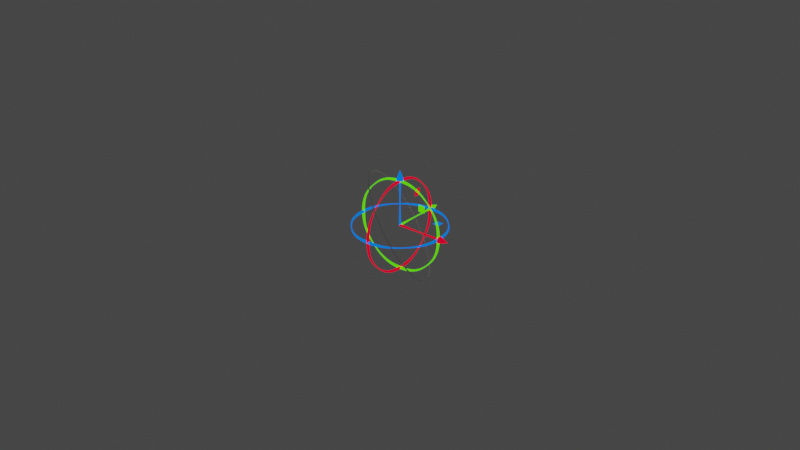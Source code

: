 # Source: TranslateRotate.blend  (saved by Blender 3.0.42; exported with 4.5.12 LTS)
import bpy
from mathutils import Matrix  # noqa: F401  (used for matrix-valued properties, if any)

bpy.ops.wm.read_factory_settings(use_empty=True)
scene = bpy.context.scene
scene.name = 'Scene'

# ---- collections
col_collection = bpy.data.collections.new('Collection'); scene.collection.children.link(col_collection)

# ---- materials (node trees are filled in below, after node groups)
mat_yaxis = bpy.data.materials.new('YAxis')
mat_yaxis.use_transparent_shadow = False
mat_zaxis = bpy.data.materials.new('ZAxis')
mat_zaxis.use_transparent_shadow = False
mat_xaxis = bpy.data.materials.new('XAxis')
mat_xaxis.use_transparent_shadow = False
mat_xaxis_003 = bpy.data.materials.new('XAxis.003')
mat_xaxis_003.use_transparent_shadow = False
mat_yaxis_001 = bpy.data.materials.new('YAxis.001')
mat_yaxis_001.use_transparent_shadow = False

# ---- material node trees
mat_yaxis.use_nodes = True; mat_yaxis.node_tree.nodes.clear()
_N = mat_yaxis.node_tree.nodes; _L = mat_yaxis.node_tree.links
n0 = _N.new('ShaderNodeBsdfPrincipled'); n0.name = 'Principled BSDF'; n0.location = (10, 300)
n0.distribution = 'GGX'
n0.subsurface_method = 'BURLEY'
n0.inputs[0].default_value = (0.0, 0.0, 0.0, 1.0)
n0.inputs[3].default_value = 1.45
n0.inputs[9].default_value = (0.0, 0.2, 0.1)
n0.inputs[13].default_value = 0.0
n0.inputs[27].default_value = (0.1046, 1.0, 0.0, 1.0)
n0.inputs[28].default_value = 1.0
n1 = _N.new('ShaderNodeOutputMaterial'); n1.name = 'Material Output'; n1.location = (300, 300)
_L.new(n0.outputs[0], n1.inputs[0])
n1.is_active_output = True
mat_zaxis.use_nodes = True; mat_zaxis.node_tree.nodes.clear()
_N = mat_zaxis.node_tree.nodes; _L = mat_zaxis.node_tree.links
n0 = _N.new('ShaderNodeBsdfPrincipled'); n0.name = 'Principled BSDF'; n0.location = (10, 300)
n0.distribution = 'GGX'
n0.subsurface_method = 'BURLEY'
n0.inputs[0].default_value = (0.0, 0.0, 0.0, 1.0)
n0.inputs[3].default_value = 1.45
n0.inputs[9].default_value = (0.0, 0.2, 0.1)
n0.inputs[13].default_value = 0.0
n0.inputs[27].default_value = (0.0, 0.1714, 1.0, 1.0)
n0.inputs[28].default_value = 1.0
n1 = _N.new('ShaderNodeOutputMaterial'); n1.name = 'Material Output'; n1.location = (300, 300)
_L.new(n0.outputs[0], n1.inputs[0])
n1.is_active_output = True
mat_xaxis.use_nodes = True; mat_xaxis.node_tree.nodes.clear()
_N = mat_xaxis.node_tree.nodes; _L = mat_xaxis.node_tree.links
n0 = _N.new('ShaderNodeBsdfPrincipled'); n0.name = 'Principled BSDF'; n0.location = (10, 300)
n0.distribution = 'GGX'
n0.subsurface_method = 'BURLEY'
n0.inputs[0].default_value = (0.0, 0.0, 0.0, 1.0)
n0.inputs[3].default_value = 1.45
n0.inputs[9].default_value = (0.0, 0.2, 0.1)
n0.inputs[13].default_value = 0.0
n0.inputs[27].default_value = (1.0, 0.0, 0.02416, 1.0)
n0.inputs[28].default_value = 1.0
n1 = _N.new('ShaderNodeOutputMaterial'); n1.name = 'Material Output'; n1.location = (300, 300)
_L.new(n0.outputs[0], n1.inputs[0])
n1.is_active_output = True
mat_xaxis_003.use_nodes = True; mat_xaxis_003.node_tree.nodes.clear()
_N = mat_xaxis_003.node_tree.nodes; _L = mat_xaxis_003.node_tree.links
n0 = _N.new('ShaderNodeBsdfPrincipled'); n0.name = 'Principled BSDF'; n0.location = (10, 300)
n0.distribution = 'GGX'
n0.subsurface_method = 'BURLEY'
n0.inputs[0].default_value = (0.0, 0.0, 0.0, 1.0)
n0.inputs[3].default_value = 1.45
n0.inputs[9].default_value = (0.0, 0.2, 0.1)
n0.inputs[13].default_value = 0.0
n0.inputs[27].default_value = (1.0, 0.0, 0.02416, 1.0)
n0.inputs[28].default_value = 1.0
n1 = _N.new('ShaderNodeOutputMaterial'); n1.name = 'Material Output'; n1.location = (300, 300)
_L.new(n0.outputs[0], n1.inputs[0])
n1.is_active_output = True
mat_yaxis_001.use_nodes = True; mat_yaxis_001.node_tree.nodes.clear()
_N = mat_yaxis_001.node_tree.nodes; _L = mat_yaxis_001.node_tree.links
n0 = _N.new('ShaderNodeBsdfPrincipled'); n0.name = 'Principled BSDF'; n0.location = (10, 300)
n0.distribution = 'GGX'
n0.subsurface_method = 'BURLEY'
n0.inputs[0].default_value = (0.0, 0.0, 0.0, 1.0)
n0.inputs[3].default_value = 1.45
n0.inputs[9].default_value = (0.0, 0.2, 0.1)
n0.inputs[13].default_value = 0.0
n0.inputs[27].default_value = (0.1046, 1.0, 0.0, 1.0)
n0.inputs[28].default_value = 1.0
n1 = _N.new('ShaderNodeOutputMaterial'); n1.name = 'Material Output'; n1.location = (300, 300)
_L.new(n0.outputs[0], n1.inputs[0])
n1.is_active_output = True

# ---- world
world_world = bpy.data.worlds.new('World'); scene.world = world_world
world_world.use_nodes = True; world_world.node_tree.nodes.clear()
_N = world_world.node_tree.nodes; _L = world_world.node_tree.links
n0 = _N.new('ShaderNodeOutputWorld'); n0.name = 'World Output'; n0.location = (300, 300)
n1 = _N.new('ShaderNodeBackground'); n1.name = 'Background'; n1.location = (10, 300)
n1.inputs[0].default_value = (0.05088, 0.05088, 0.05088, 1.0)
_L.new(n1.outputs[0], n0.inputs[0])
n0.is_active_output = True
world_world.color = (0.05088, 0.05088, 0.05088)
world_world.use_sun_shadow = False
world_world.sun_shadow_jitter_overblur = 0.0

# ---- meshes
me_plane_003 = bpy.data.meshes.new('Plane.003')
me_plane_003.from_pydata([(0.311, 0.4005, -1.969e-08), (0.311, 0.3005, -1.095e-08), (0.411, 0.4005, -1.969e-08), (0.411, 0.3005, -1.095e-08)], [], [(0, 2, 3, 1)])
me_plane_003.polygons.foreach_set('material_index', [1])
_uv = me_plane_003.uv_layers.new(name='UVMap')
_uv.uv.foreach_set('vector', [0.0, 0.0, 0.0, 1.0, 1.0, 1.0, 1.0, 0.0])
me_plane_003.materials.append(mat_yaxis)
me_plane_003.materials.append(mat_zaxis)
me_plane_003.materials.append(mat_xaxis)
me_plane_003.use_remesh_fix_poles = True
me_plane_003.use_remesh_preserve_attributes = False
me_plane_003.update()
me_plane_001 = bpy.data.meshes.new('Plane.001')
me_plane_001.from_pydata([(-7.49e-05, -0.04989, 0.6569), (0.02493, -0.04319, 0.6569), (0.04323, -0.02489, 0.6569), (0.04993, 0.0001076, 0.6569), (0.04323, 0.02511, 0.6569), (0.02493, 0.04341, 0.6569), (-7.49e-05, 0.05011, 0.6569), (-0.02507, 0.04341, 0.6569), (-0.04338, 0.02511, 0.6569), (-0.05007, 0.0001076, 0.6569), (-0.04338, -0.02489, 0.6569), (-0.02507, -0.04319, 0.6569), (-7.49e-05, 0.0001076, 0.7969), (-7.489e-05, -0.01489, 0.0006517), (-7.489e-05, -0.01489, 0.6583), (0.007425, -0.01288, 0.0006517), (0.007425, -0.01288, 0.6583), (0.01292, -0.007392, 0.0006517), (0.01292, -0.007392, 0.6583), (0.01493, 0.0001076, 0.0006517), (0.01493, 0.0001076, 0.6583), (0.01292, 0.007608, 0.0006517), (0.01292, 0.007608, 0.6583), (0.007425, 0.0131, 0.0006517), (0.007425, 0.0131, 0.6583), (-7.489e-05, 0.01511, 0.0006517), (-7.489e-05, 0.01511, 0.6583), (-0.007575, 0.0131, 0.0006517), (-0.007575, 0.0131, 0.6583), (-0.01307, 0.007608, 0.0006517), (-0.01307, 0.007608, 0.6583), (-0.01507, 0.0001076, 0.0006517), (-0.01507, 0.0001076, 0.6583), (-0.01307, -0.007392, 0.0006517), (-0.01307, -0.007392, 0.6583), (-0.007575, -0.01288, 0.0006517), (-0.007575, -0.01288, 0.6583), (-7.489e-05, -0.006632, 0.3295), (0.003295, -0.005729, 0.3295), (0.005762, -0.003262, 0.3295), (0.006665, 0.0001076, 0.3295), (0.005762, 0.003478, 0.3295), (0.003295, 0.005945, 0.3295), (-7.489e-05, 0.006848, 0.3295), (-0.003445, 0.005945, 0.3295), (-0.005912, 0.003478, 0.3295), (-0.006815, 0.0001076, 0.3295), (-0.005912, -0.003262, 0.3295), (-0.003445, -0.005729, 0.3295)], [], [(0, 1, 12), (1, 2, 12), (2, 3, 12), (3, 4, 12), (4, 5, 12), (5, 6, 12), (6, 7, 12), (7, 8, 12), (8, 9, 12), (9, 10, 12), (0, 11, 10, 9, 8, 7, 6, 5, 4, 3, 2, 1), (10, 11, 12), (11, 0, 12), (37, 38, 16, 14), (38, 39, 18, 16), (39, 40, 20, 18), (40, 41, 22, 20), (41, 42, 24, 22), (42, 43, 26, 24), (43, 44, 28, 26), (44, 45, 30, 28), (45, 46, 32, 30), (46, 47, 34, 32), (16, 18, 20, 22, 24, 26, 28, 30, 32, 34, 36, 14), (47, 48, 36, 34), (48, 37, 14, 36), (13, 35, 33, 31, 29, 27, 25, 23, 21, 19, 17, 15), (35, 13, 37, 48), (33, 35, 48, 47), (31, 33, 47, 46), (29, 31, 46, 45), (27, 29, 45, 44), (25, 27, 44, 43), (23, 25, 43, 42), (21, 23, 42, 41), (19, 21, 41, 40), (17, 19, 40, 39), (15, 17, 39, 38), (13, 15, 38, 37)])
me_plane_001.polygons.foreach_set('material_index', [1, 1, 1, 1, 1, 1, 1, 1, 1, 1, 1, 1, 1, 1, 1, 1, 1, 1, 1, 1, 1, 1, 1, 1, 1, 1, 1, 1, 1, 1, 1, 1, 1, 1, 1, 1, 1, 1, 1])
_uv = me_plane_001.uv_layers.new(name='UVMap')
_uv.uv.foreach_set('vector', [0.25, 0.49, 0.37, 0.4578, 0.25, 0.25, 0.37, 0.4578, 0.4578, 0.37, 0.25, 0.25, 0.4578, 0.37, 0.49, 0.25, 0.25, 0.25, 0.49, 0.25, 0.4578, 0.13, 0.25, 0.25, 0.4578, 0.13, 0.37, 0.04215, 0.25, 0.25, 0.37, 0.04215, 0.25, 0.01, 0.25, 0.25, 0.25, 0.01, 0.13, 0.04215, 0.25, 0.25, 0.13, 0.04215, 0.04215, 0.13, 0.25, 0.25, 0.04215, 0.13, 0.01, 0.25, 0.25, 0.25, 0.01, 0.25, 0.04215, 0.37, 0.25, 0.25, 0.75, 0.49, 0.63, 0.4578, 0.5422, 0.37, 0.51, 0.25, 0.5422, 0.13, 0.63, 0.04215, 0.75, 0.01, 0.87, 0.04215, 0.9578, 0.13, 0.99, 0.25, 0.9578, 0.37, 0.87, 0.4578, 0.04215, 0.37, 0.13, 0.4578, 0.25, 0.25, 0.13, 0.4578, 0.25, 0.49, 0.25, 0.25, 1.0, 0.75, 0.9167, 0.75, 0.9167, 1.0, 1.0, 1.0, 0.9167, 0.75, 0.8333, 0.75, 0.8333, 1.0, 0.9167, 1.0, 0.8333, 0.75, 0.75, 0.75, 0.75, 1.0, 0.8333, 1.0, 0.75, 0.75, 0.6667, 0.75, 0.6667, 1.0, 0.75, 1.0, 0.6667, 0.75, 0.5833, 0.75, 0.5833, 1.0, 0.6667, 1.0, 0.5833, 0.75, 0.5, 0.75, 0.5, 1.0, 0.5833, 1.0, 0.5, 0.75, 0.4167, 0.75, 0.4167, 1.0, 0.5, 1.0, 0.4167, 0.75, 0.3333, 0.75, 0.3333, 1.0, 0.4167, 1.0, 0.3333, 0.75, 0.25, 0.75, 0.25, 1.0, 0.3333, 1.0, 0.25, 0.75, 0.1667, 0.75, 0.1667, 1.0, 0.25, 1.0, 0.37, 0.4578, 0.4578, 0.37, 0.49, 0.25, 0.4578, 0.13, 0.37, 0.04215, 0.25, 0.01, 0.13, 0.04215, 0.04215, 0.13, 0.01, 0.25, 0.04215, 0.37, 0.13, 0.4578, 0.25, 0.49, 0.1667, 0.75, 0.08333, 0.75, 0.08333, 1.0, 0.1667, 1.0, 0.08333, 0.75, 7.451e-08, 0.75, 7.451e-08, 1.0, 0.08333, 1.0, 0.75, 0.49, 0.63, 0.4578, 0.5422, 0.37, 0.51, 0.25, 0.5422, 0.13, 0.63, 0.04215, 0.75, 0.01, 0.87, 0.04215, 0.9578, 0.13, 0.99, 0.25, 0.9578, 0.37, 0.87, 0.4578, 0.08333, 0.5, 7.451e-08, 0.5, 7.451e-08, 0.75, 0.08333, 0.75, 0.1667, 0.5, 0.08333, 0.5, 0.08333, 0.75, 0.1667, 0.75, 0.25, 0.5, 0.1667, 0.5, 0.1667, 0.75, 0.25, 0.75, 0.3333, 0.5, 0.25, 0.5, 0.25, 0.75, 0.3333, 0.75, 0.4167, 0.5, 0.3333, 0.5, 0.3333, 0.75, 0.4167, 0.75, 0.5, 0.5, 0.4167, 0.5, 0.4167, 0.75, 0.5, 0.75, 0.5833, 0.5, 0.5, 0.5, 0.5, 0.75, 0.5833, 0.75, 0.6667, 0.5, 0.5833, 0.5, 0.5833, 0.75, 0.6667, 0.75, 0.75, 0.5, 0.6667, 0.5, 0.6667, 0.75, 0.75, 0.75, 0.8333, 0.5, 0.75, 0.5, 0.75, 0.75, 0.8333, 0.75, 0.9167, 0.5, 0.8333, 0.5, 0.8333, 0.75, 0.9167, 0.75, 1.0, 0.5, 0.9167, 0.5, 0.9167, 0.75, 1.0, 0.75])
me_plane_001.materials.append(mat_yaxis)
me_plane_001.materials.append(mat_zaxis)
me_plane_001.materials.append(mat_xaxis)
me_plane_001.use_remesh_fix_poles = True
me_plane_001.use_remesh_preserve_attributes = False
me_plane_001.update()
me_plane_002 = bpy.data.meshes.new('Plane.002')
me_plane_002.from_pydata([(0.6534, -0.04989, 3.05e-09), (0.6534, -0.04319, -0.025), (0.6534, -0.02489, -0.0433), (0.6534, 0.0001076, -0.05), (0.6534, 0.02511, -0.0433), (0.6534, 0.04341, -0.025), (0.6534, 0.05011, 7.416e-09), (0.6534, 0.04341, 0.025), (0.6534, 0.02511, 0.0433), (0.6534, 0.0001076, 0.05), (0.6534, -0.02489, 0.0433), (0.6534, -0.04319, 0.025), (0.7934, 0.0001076, -3.062e-09), (0.0007976, -0.01489, 8.743e-09), (0.6547, -0.01489, -8.743e-09), (0.0007976, -0.01288, -0.0075), (0.6547, -0.01288, -0.0075), (0.0007976, -0.007392, -0.01299), (0.6547, -0.007392, -0.01299), (0.0007976, 0.0001076, -0.015), (0.6547, 0.0001076, -0.015), (0.0007976, 0.007608, -0.01299), (0.6547, 0.007608, -0.01299), (0.0007976, 0.0131, -0.0075), (0.6547, 0.0131, -0.0075), (0.0007976, 0.01511, 1.005e-08), (0.6547, 0.01511, -7.439e-09), (0.0007976, 0.0131, 0.0075), (0.6547, 0.0131, 0.0075), (0.0007976, 0.007608, 0.01299), (0.6547, 0.007608, 0.01299), (0.0007976, 0.0001076, 0.015), (0.6547, 0.0001076, 0.015), (0.0007976, -0.007392, 0.01299), (0.6547, -0.007392, 0.01299), (0.0007976, -0.01288, 0.0075), (0.6547, -0.01288, 0.0075), (0.3277, -0.006228, 0.0), (0.3277, -0.005379, -0.003168), (0.3277, -0.00306, -0.005487), (0.3277, 0.0001076, -0.006336), (0.3277, 0.003276, -0.005487), (0.3277, 0.005595, -0.003168), (0.3277, 0.006443, 5.507e-10), (0.3277, 0.005595, 0.003168), (0.3277, 0.003276, 0.005487), (0.3277, 0.0001076, 0.006336), (0.3277, -0.00306, 0.005487), (0.3277, -0.005379, 0.003168)], [], [(0, 1, 12), (1, 2, 12), (2, 3, 12), (3, 4, 12), (4, 5, 12), (5, 6, 12), (6, 7, 12), (7, 8, 12), (8, 9, 12), (9, 10, 12), (0, 11, 10, 9, 8, 7, 6, 5, 4, 3, 2, 1), (10, 11, 12), (11, 0, 12), (37, 38, 16, 14), (38, 39, 18, 16), (39, 40, 20, 18), (40, 41, 22, 20), (41, 42, 24, 22), (42, 43, 26, 24), (43, 44, 28, 26), (44, 45, 30, 28), (45, 46, 32, 30), (46, 47, 34, 32), (16, 18, 20, 22, 24, 26, 28, 30, 32, 34, 36, 14), (47, 48, 36, 34), (48, 37, 14, 36), (13, 35, 33, 31, 29, 27, 25, 23, 21, 19, 17, 15), (35, 13, 37, 48), (33, 35, 48, 47), (31, 33, 47, 46), (29, 31, 46, 45), (27, 29, 45, 44), (25, 27, 44, 43), (23, 25, 43, 42), (21, 23, 42, 41), (19, 21, 41, 40), (17, 19, 40, 39), (15, 17, 39, 38), (13, 15, 38, 37)])
_uv = me_plane_002.uv_layers.new(name='UVMap')
_uv.uv.foreach_set('vector', [0.25, 0.49, 0.37, 0.4578, 0.25, 0.25, 0.37, 0.4578, 0.4578, 0.37, 0.25, 0.25, 0.4578, 0.37, 0.49, 0.25, 0.25, 0.25, 0.49, 0.25, 0.4578, 0.13, 0.25, 0.25, 0.4578, 0.13, 0.37, 0.04215, 0.25, 0.25, 0.37, 0.04215, 0.25, 0.01, 0.25, 0.25, 0.25, 0.01, 0.13, 0.04215, 0.25, 0.25, 0.13, 0.04215, 0.04215, 0.13, 0.25, 0.25, 0.04215, 0.13, 0.01, 0.25, 0.25, 0.25, 0.01, 0.25, 0.04215, 0.37, 0.25, 0.25, 0.75, 0.49, 0.63, 0.4578, 0.5422, 0.37, 0.51, 0.25, 0.5422, 0.13, 0.63, 0.04215, 0.75, 0.01, 0.87, 0.04215, 0.9578, 0.13, 0.99, 0.25, 0.9578, 0.37, 0.87, 0.4578, 0.04215, 0.37, 0.13, 0.4578, 0.25, 0.25, 0.13, 0.4578, 0.25, 0.49, 0.25, 0.25, 1.0, 0.75, 0.9167, 0.75, 0.9167, 1.0, 1.0, 1.0, 0.9167, 0.75, 0.8333, 0.75, 0.8333, 1.0, 0.9167, 1.0, 0.8333, 0.75, 0.75, 0.75, 0.75, 1.0, 0.8333, 1.0, 0.75, 0.75, 0.6667, 0.75, 0.6667, 1.0, 0.75, 1.0, 0.6667, 0.75, 0.5833, 0.75, 0.5833, 1.0, 0.6667, 1.0, 0.5833, 0.75, 0.5, 0.75, 0.5, 1.0, 0.5833, 1.0, 0.5, 0.75, 0.4167, 0.75, 0.4167, 1.0, 0.5, 1.0, 0.4167, 0.75, 0.3333, 0.75, 0.3333, 1.0, 0.4167, 1.0, 0.3333, 0.75, 0.25, 0.75, 0.25, 1.0, 0.3333, 1.0, 0.25, 0.75, 0.1667, 0.75, 0.1667, 1.0, 0.25, 1.0, 0.37, 0.4578, 0.4578, 0.37, 0.49, 0.25, 0.4578, 0.13, 0.37, 0.04215, 0.25, 0.01, 0.13, 0.04215, 0.04215, 0.13, 0.01, 0.25, 0.04215, 0.37, 0.13, 0.4578, 0.25, 0.49, 0.1667, 0.75, 0.08333, 0.75, 0.08333, 1.0, 0.1667, 1.0, 0.08333, 0.75, 7.451e-08, 0.75, 7.451e-08, 1.0, 0.08333, 1.0, 0.75, 0.49, 0.63, 0.4578, 0.5422, 0.37, 0.51, 0.25, 0.5422, 0.13, 0.63, 0.04215, 0.75, 0.01, 0.87, 0.04215, 0.9578, 0.13, 0.99, 0.25, 0.9578, 0.37, 0.87, 0.4578, 0.08333, 0.5, 7.451e-08, 0.5, 7.451e-08, 0.75, 0.08333, 0.75, 0.1667, 0.5, 0.08333, 0.5, 0.08333, 0.75, 0.1667, 0.75, 0.25, 0.5, 0.1667, 0.5, 0.1667, 0.75, 0.25, 0.75, 0.3333, 0.5, 0.25, 0.5, 0.25, 0.75, 0.3333, 0.75, 0.4167, 0.5, 0.3333, 0.5, 0.3333, 0.75, 0.4167, 0.75, 0.5, 0.5, 0.4167, 0.5, 0.4167, 0.75, 0.5, 0.75, 0.5833, 0.5, 0.5, 0.5, 0.5, 0.75, 0.5833, 0.75, 0.6667, 0.5, 0.5833, 0.5, 0.5833, 0.75, 0.6667, 0.75, 0.75, 0.5, 0.6667, 0.5, 0.6667, 0.75, 0.75, 0.75, 0.8333, 0.5, 0.75, 0.5, 0.75, 0.75, 0.8333, 0.75, 0.9167, 0.5, 0.8333, 0.5, 0.8333, 0.75, 0.9167, 0.75, 1.0, 0.5, 0.9167, 0.5, 0.9167, 0.75, 1.0, 0.75])
me_plane_002.materials.append(mat_yaxis)
me_plane_002.materials.append(mat_zaxis)
me_plane_002.materials.append(mat_xaxis)
me_plane_002.use_remesh_fix_poles = True
me_plane_002.use_remesh_preserve_attributes = False
me_plane_002.update()
me_plane_004 = bpy.data.meshes.new('Plane.004')
me_plane_004.from_pydata([(0.05, 0.657, 3.05e-09), (0.0433, 0.657, -0.025), (0.025, 0.657, -0.0433), (-3.538e-08, 0.657, -0.05), (-0.025, 0.657, -0.0433), (-0.0433, 0.657, -0.025), (-0.05, 0.657, 7.416e-09), (-0.0433, 0.657, 0.025), (-0.025, 0.657, 0.0433), (-3.26e-08, 0.657, 0.05), (0.025, 0.657, 0.0433), (0.0433, 0.657, 0.025), (-3.932e-08, 0.797, -3.062e-09), (0.015, 0.0008342, 8.743e-09), (0.015, 0.6583, -8.743e-09), (0.01299, 0.0008342, -0.0075), (0.01299, 0.6583, -0.0075), (0.0075, 0.0008342, -0.01299), (0.0075, 0.6583, -0.01299), (-6.884e-10, 0.0008342, -0.015), (-3.391e-08, 0.6583, -0.015), (-0.0075, 0.0008341, -0.01299), (-0.0075, 0.6583, -0.01299), (-0.01299, 0.0008341, -0.0075), (-0.01299, 0.6583, -0.0075), (-0.015, 0.0008342, 1.005e-08), (-0.015, 0.6583, -7.439e-09), (-0.01299, 0.0008342, 0.0075), (-0.01299, 0.6583, 0.0075), (-0.0075, 0.0008342, 0.01299), (-0.0075, 0.6583, 0.01299), (1.411e-10, 0.0008342, 0.015), (-3.307e-08, 0.6583, 0.015), (0.0075, 0.0008342, 0.01299), (0.0075, 0.6583, 0.01299), (0.01299, 0.0008342, 0.0075), (0.01299, 0.6583, 0.0075), (0.007501, 0.3296, 0.0), (0.006496, 0.3296, -0.003751), (0.003751, 0.3296, -0.006496), (-1.703e-08, 0.3296, -0.007501), (-0.003751, 0.3296, -0.006496), (-0.006496, 0.3296, -0.003751), (-0.007501, 0.3296, 6.52e-10), (-0.006496, 0.3296, 0.003751), (-0.003751, 0.3296, 0.006496), (-1.662e-08, 0.3296, 0.007501), (0.003751, 0.3296, 0.006496), (0.006496, 0.3296, 0.003751)], [], [(0, 1, 12), (1, 2, 12), (2, 3, 12), (3, 4, 12), (4, 5, 12), (5, 6, 12), (6, 7, 12), (7, 8, 12), (8, 9, 12), (9, 10, 12), (0, 11, 10, 9, 8, 7, 6, 5, 4, 3, 2, 1), (10, 11, 12), (11, 0, 12), (37, 38, 16, 14), (38, 39, 18, 16), (39, 40, 20, 18), (40, 41, 22, 20), (41, 42, 24, 22), (42, 43, 26, 24), (43, 44, 28, 26), (44, 45, 30, 28), (45, 46, 32, 30), (46, 47, 34, 32), (16, 18, 20, 22, 24, 26, 28, 30, 32, 34, 36, 14), (47, 48, 36, 34), (48, 37, 14, 36), (13, 35, 33, 31, 29, 27, 25, 23, 21, 19, 17, 15), (35, 13, 37, 48), (33, 35, 48, 47), (31, 33, 47, 46), (29, 31, 46, 45), (27, 29, 45, 44), (25, 27, 44, 43), (23, 25, 43, 42), (21, 23, 42, 41), (19, 21, 41, 40), (17, 19, 40, 39), (15, 17, 39, 38), (13, 15, 38, 37)])
me_plane_004.polygons.foreach_set('material_index', [2, 2, 2, 2, 2, 2, 2, 2, 2, 2, 2, 2, 2, 2, 2, 2, 2, 2, 2, 2, 2, 2, 2, 2, 2, 2, 2, 2, 2, 2, 2, 2, 2, 2, 2, 2, 2, 2, 2])
_uv = me_plane_004.uv_layers.new(name='UVMap')
_uv.uv.foreach_set('vector', [0.25, 0.49, 0.37, 0.4578, 0.25, 0.25, 0.37, 0.4578, 0.4578, 0.37, 0.25, 0.25, 0.4578, 0.37, 0.49, 0.25, 0.25, 0.25, 0.49, 0.25, 0.4578, 0.13, 0.25, 0.25, 0.4578, 0.13, 0.37, 0.04215, 0.25, 0.25, 0.37, 0.04215, 0.25, 0.01, 0.25, 0.25, 0.25, 0.01, 0.13, 0.04215, 0.25, 0.25, 0.13, 0.04215, 0.04215, 0.13, 0.25, 0.25, 0.04215, 0.13, 0.01, 0.25, 0.25, 0.25, 0.01, 0.25, 0.04215, 0.37, 0.25, 0.25, 0.75, 0.49, 0.63, 0.4578, 0.5422, 0.37, 0.51, 0.25, 0.5422, 0.13, 0.63, 0.04215, 0.75, 0.01, 0.87, 0.04215, 0.9578, 0.13, 0.99, 0.25, 0.9578, 0.37, 0.87, 0.4578, 0.04215, 0.37, 0.13, 0.4578, 0.25, 0.25, 0.13, 0.4578, 0.25, 0.49, 0.25, 0.25, 1.0, 0.75, 0.9167, 0.75, 0.9167, 1.0, 1.0, 1.0, 0.9167, 0.75, 0.8333, 0.75, 0.8333, 1.0, 0.9167, 1.0, 0.8333, 0.75, 0.75, 0.75, 0.75, 1.0, 0.8333, 1.0, 0.75, 0.75, 0.6667, 0.75, 0.6667, 1.0, 0.75, 1.0, 0.6667, 0.75, 0.5833, 0.75, 0.5833, 1.0, 0.6667, 1.0, 0.5833, 0.75, 0.5, 0.75, 0.5, 1.0, 0.5833, 1.0, 0.5, 0.75, 0.4167, 0.75, 0.4167, 1.0, 0.5, 1.0, 0.4167, 0.75, 0.3333, 0.75, 0.3333, 1.0, 0.4167, 1.0, 0.3333, 0.75, 0.25, 0.75, 0.25, 1.0, 0.3333, 1.0, 0.25, 0.75, 0.1667, 0.75, 0.1667, 1.0, 0.25, 1.0, 0.37, 0.4578, 0.4578, 0.37, 0.49, 0.25, 0.4578, 0.13, 0.37, 0.04215, 0.25, 0.01, 0.13, 0.04215, 0.04215, 0.13, 0.01, 0.25, 0.04215, 0.37, 0.13, 0.4578, 0.25, 0.49, 0.1667, 0.75, 0.08333, 0.75, 0.08333, 1.0, 0.1667, 1.0, 0.08333, 0.75, 7.451e-08, 0.75, 7.451e-08, 1.0, 0.08333, 1.0, 0.75, 0.49, 0.63, 0.4578, 0.5422, 0.37, 0.51, 0.25, 0.5422, 0.13, 0.63, 0.04215, 0.75, 0.01, 0.87, 0.04215, 0.9578, 0.13, 0.99, 0.25, 0.9578, 0.37, 0.87, 0.4578, 0.08333, 0.5, 7.451e-08, 0.5, 7.451e-08, 0.75, 0.08333, 0.75, 0.1667, 0.5, 0.08333, 0.5, 0.08333, 0.75, 0.1667, 0.75, 0.25, 0.5, 0.1667, 0.5, 0.1667, 0.75, 0.25, 0.75, 0.3333, 0.5, 0.25, 0.5, 0.25, 0.75, 0.3333, 0.75, 0.4167, 0.5, 0.3333, 0.5, 0.3333, 0.75, 0.4167, 0.75, 0.5, 0.5, 0.4167, 0.5, 0.4167, 0.75, 0.5, 0.75, 0.5833, 0.5, 0.5, 0.5, 0.5, 0.75, 0.5833, 0.75, 0.6667, 0.5, 0.5833, 0.5, 0.5833, 0.75, 0.6667, 0.75, 0.75, 0.5, 0.6667, 0.5, 0.6667, 0.75, 0.75, 0.75, 0.8333, 0.5, 0.75, 0.5, 0.75, 0.75, 0.8333, 0.75, 0.9167, 0.5, 0.8333, 0.5, 0.8333, 0.75, 0.9167, 0.75, 1.0, 0.5, 0.9167, 0.5, 0.9167, 0.75, 1.0, 0.75])
me_plane_004.materials.append(mat_yaxis)
me_plane_004.materials.append(mat_zaxis)
me_plane_004.materials.append(mat_xaxis)
me_plane_004.use_remesh_fix_poles = True
me_plane_004.use_remesh_preserve_attributes = False
me_plane_004.update()
me_plane_005 = bpy.data.meshes.new('Plane.005')
me_plane_005.from_pydata([(0.311, 1.578e-08, 0.4005), (0.311, 1.141e-08, 0.3005), (0.411, 2.015e-08, 0.4005), (0.411, 1.578e-08, 0.3005)], [], [(0, 1, 3, 2)])
me_plane_005.polygons.foreach_set('material_index', [2])
_uv = me_plane_005.uv_layers.new(name='UVMap')
_uv.uv.foreach_set('vector', [0.0, 0.0, 1.0, 0.0, 1.0, 1.0, 0.0, 1.0])
me_plane_005.materials.append(mat_yaxis)
me_plane_005.materials.append(mat_zaxis)
me_plane_005.materials.append(mat_xaxis)
me_plane_005.use_remesh_fix_poles = True
me_plane_005.use_remesh_preserve_attributes = False
me_plane_005.update()
me_plane_006 = bpy.data.meshes.new('Plane.006')
me_plane_006.from_pydata([(-2.938e-08, 0.311, 0.4005), (-2.501e-08, 0.311, 0.3005), (-3.812e-08, 0.411, 0.4005), (-3.375e-08, 0.411, 0.3005)], [], [(0, 1, 3, 2)])
_uv = me_plane_006.uv_layers.new(name='UVMap')
_uv.uv.foreach_set('vector', [0.0, 0.0, 1.0, 0.0, 1.0, 1.0, 0.0, 1.0])
me_plane_006.materials.append(mat_yaxis)
me_plane_006.materials.append(mat_zaxis)
me_plane_006.materials.append(mat_xaxis)
me_plane_006.use_remesh_fix_poles = True
me_plane_006.use_remesh_preserve_attributes = False
me_plane_006.update()
me_torus = bpy.data.meshes.new('Torus')
me_torus.from_pydata([(1.01, 0.0, 0.0), (1.009, 0.0, 0.005), (1.005, 0.0, 0.00866), (1.0, 0.0, 0.01), (0.995, 0.0, 0.00866), (0.9913, 0.0, 0.005), (0.99, 0.0, 1.225e-18), (0.9913, 0.0, -0.005), (0.995, 0.0, -0.00866), (1.0, 0.0, -0.01), (1.005, 0.0, -0.00866), (1.009, 0.0, -0.005), (1.001, 0.1318, 0.0), (1.0, 0.1317, 0.005), (0.9964, 0.1312, 0.00866), (0.9914, 0.1305, 0.01), (0.9865, 0.1299, 0.00866), (0.9829, 0.1294, 0.005), (0.9815, 0.1292, 1.225e-18), (0.9829, 0.1294, -0.005), (0.9865, 0.1299, -0.00866), (0.9914, 0.1305, -0.01), (0.9964, 0.1312, -0.00866), (1.0, 0.1317, -0.005), (0.9756, 0.2614, 0.0), (0.9743, 0.2611, 0.005), (0.9708, 0.2601, 0.00866), (0.9659, 0.2588, 0.01), (0.9611, 0.2575, 0.00866), (0.9576, 0.2566, 0.005), (0.9563, 0.2562, 1.225e-18), (0.9576, 0.2566, -0.005), (0.9611, 0.2575, -0.00866), (0.9659, 0.2588, -0.01), (0.9708, 0.2601, -0.00866), (0.9743, 0.2611, -0.005), (0.9331, 0.3865, 0.0), (0.9319, 0.386, 0.005), (0.9285, 0.3846, 0.00866), (0.9239, 0.3827, 0.01), (0.9193, 0.3808, 0.00866), (0.9159, 0.3794, 0.005), (0.9146, 0.3789, 1.225e-18), (0.9159, 0.3794, -0.005), (0.9193, 0.3808, -0.00866), (0.9239, 0.3827, -0.01), (0.9285, 0.3846, -0.00866), (0.9319, 0.386, -0.005), (0.8747, 0.505, 0.0), (0.8735, 0.5043, 0.005), (0.8704, 0.5025, 0.00866), (0.866, 0.5, 0.01), (0.8617, 0.4975, 0.00866), (0.8585, 0.4957, 0.005), (0.8574, 0.495, 1.225e-18), (0.8585, 0.4957, -0.005), (0.8617, 0.4975, -0.00866), (0.866, 0.5, -0.01), (0.8704, 0.5025, -0.00866), (0.8735, 0.5043, -0.005), (0.8013, 0.6148, 0.0), (0.8002, 0.614, 0.005), (0.7973, 0.6118, 0.00866), (0.7934, 0.6088, 0.01), (0.7894, 0.6057, 0.00866), (0.7865, 0.6035, 0.005), (0.7854, 0.6027, 1.225e-18), (0.7865, 0.6035, -0.005), (0.7894, 0.6057, -0.00866), (0.7934, 0.6088, -0.01), (0.7973, 0.6118, -0.00866), (0.8002, 0.614, -0.005), (0.7142, 0.7142, 0.0), (0.7132, 0.7132, 0.005), (0.7106, 0.7106, 0.00866), (0.7071, 0.7071, 0.01), (0.7036, 0.7036, 0.00866), (0.701, 0.701, 0.005), (0.7, 0.7, 1.225e-18), (0.701, 0.701, -0.005), (0.7036, 0.7036, -0.00866), (0.7071, 0.7071, -0.01), (0.7106, 0.7106, -0.00866), (0.7132, 0.7132, -0.005), (0.6148, 0.8013, 0.0), (0.614, 0.8002, 0.005), (0.6118, 0.7973, 0.00866), (0.6088, 0.7934, 0.01), (0.6057, 0.7894, 0.00866), (0.6035, 0.7865, 0.005), (0.6027, 0.7854, 1.225e-18), (0.6035, 0.7865, -0.005), (0.6057, 0.7894, -0.00866), (0.6088, 0.7934, -0.01), (0.6118, 0.7973, -0.00866), (0.614, 0.8002, -0.005), (0.505, 0.8747, 0.0), (0.5043, 0.8735, 0.005), (0.5025, 0.8704, 0.00866), (0.5, 0.866, 0.01), (0.4975, 0.8617, 0.00866), (0.4957, 0.8585, 0.005), (0.495, 0.8574, 1.225e-18), (0.4957, 0.8585, -0.005), (0.4975, 0.8617, -0.00866), (0.5, 0.866, -0.01), (0.5025, 0.8704, -0.00866), (0.5043, 0.8735, -0.005), (0.3865, 0.9331, 0.0), (0.386, 0.9319, 0.005), (0.3846, 0.9285, 0.00866), (0.3827, 0.9239, 0.01), (0.3808, 0.9193, 0.00866), (0.3794, 0.9159, 0.005), (0.3789, 0.9146, 1.225e-18), (0.3794, 0.9159, -0.005), (0.3808, 0.9193, -0.00866), (0.3827, 0.9239, -0.01), (0.3846, 0.9285, -0.00866), (0.386, 0.9319, -0.005), (0.2614, 0.9756, 0.0), (0.2611, 0.9743, 0.005), (0.2601, 0.9708, 0.00866), (0.2588, 0.9659, 0.01), (0.2575, 0.9611, 0.00866), (0.2566, 0.9576, 0.005), (0.2562, 0.9563, 1.225e-18), (0.2566, 0.9576, -0.005), (0.2575, 0.9611, -0.00866), (0.2588, 0.9659, -0.01), (0.2601, 0.9708, -0.00866), (0.2611, 0.9743, -0.005), (0.1318, 1.001, 0.0), (0.1317, 1.0, 0.005), (0.1312, 0.9964, 0.00866), (0.1305, 0.9914, 0.01), (0.1299, 0.9865, 0.00866), (0.1294, 0.9829, 0.005), (0.1292, 0.9815, 1.225e-18), (0.1294, 0.9829, -0.005), (0.1299, 0.9865, -0.00866), (0.1305, 0.9914, -0.01), (0.1312, 0.9964, -0.00866), (0.1317, 1.0, -0.005), (7.625e-08, 1.01, 0.0), (7.615e-08, 1.009, 0.005), (7.588e-08, 1.005, 0.00866), (7.55e-08, 1.0, 0.01), (7.512e-08, 0.995, 0.00866), (7.484e-08, 0.9913, 0.005), (7.474e-08, 0.99, 1.225e-18), (7.484e-08, 0.9913, -0.005), (7.512e-08, 0.995, -0.00866), (7.55e-08, 1.0, -0.01), (7.588e-08, 1.005, -0.00866), (7.615e-08, 1.009, -0.005), (-0.1318, 1.001, 0.0), (-0.1317, 1.0, 0.005), (-0.1312, 0.9964, 0.00866), (-0.1305, 0.9914, 0.01), (-0.1299, 0.9865, 0.00866), (-0.1294, 0.9829, 0.005), (-0.1292, 0.9815, 1.225e-18), (-0.1294, 0.9829, -0.005), (-0.1299, 0.9865, -0.00866), (-0.1305, 0.9914, -0.01), (-0.1312, 0.9964, -0.00866), (-0.1317, 1.0, -0.005), (-0.2614, 0.9756, 0.0), (-0.2611, 0.9743, 0.005), (-0.2601, 0.9708, 0.00866), (-0.2588, 0.9659, 0.01), (-0.2575, 0.9611, 0.00866), (-0.2566, 0.9576, 0.005), (-0.2562, 0.9563, 1.225e-18), (-0.2566, 0.9576, -0.005), (-0.2575, 0.9611, -0.00866), (-0.2588, 0.9659, -0.01), (-0.2601, 0.9708, -0.00866), (-0.2611, 0.9743, -0.005), (-0.3865, 0.9331, 0.0), (-0.386, 0.9319, 0.005), (-0.3846, 0.9285, 0.00866), (-0.3827, 0.9239, 0.01), (-0.3808, 0.9193, 0.00866), (-0.3794, 0.9159, 0.005), (-0.3789, 0.9146, 1.225e-18), (-0.3794, 0.9159, -0.005), (-0.3808, 0.9193, -0.00866), (-0.3827, 0.9239, -0.01), (-0.3846, 0.9285, -0.00866), (-0.386, 0.9319, -0.005), (-0.505, 0.8747, 0.0), (-0.5043, 0.8735, 0.005), (-0.5025, 0.8704, 0.00866), (-0.5, 0.866, 0.01), (-0.4975, 0.8617, 0.00866), (-0.4957, 0.8585, 0.005), (-0.495, 0.8574, 1.225e-18), (-0.4957, 0.8585, -0.005), (-0.4975, 0.8617, -0.00866), (-0.5, 0.866, -0.01), (-0.5025, 0.8704, -0.00866), (-0.5043, 0.8735, -0.005), (-0.6148, 0.8013, 0.0), (-0.614, 0.8002, 0.005), (-0.6118, 0.7973, 0.00866), (-0.6088, 0.7934, 0.01), (-0.6057, 0.7894, 0.00866), (-0.6035, 0.7865, 0.005), (-0.6027, 0.7854, 1.225e-18), (-0.6035, 0.7865, -0.005), (-0.6057, 0.7894, -0.00866), (-0.6088, 0.7934, -0.01), (-0.6118, 0.7973, -0.00866), (-0.614, 0.8002, -0.005), (-0.7142, 0.7142, 0.0), (-0.7132, 0.7132, 0.005), (-0.7106, 0.7106, 0.00866), (-0.7071, 0.7071, 0.01), (-0.7036, 0.7036, 0.00866), (-0.701, 0.701, 0.005), (-0.7, 0.7, 1.225e-18), (-0.701, 0.701, -0.005), (-0.7036, 0.7036, -0.00866), (-0.7071, 0.7071, -0.01), (-0.7106, 0.7106, -0.00866), (-0.7132, 0.7132, -0.005), (-0.8013, 0.6148, 0.0), (-0.8002, 0.614, 0.005), (-0.7973, 0.6118, 0.00866), (-0.7934, 0.6088, 0.01), (-0.7894, 0.6057, 0.00866), (-0.7865, 0.6035, 0.005), (-0.7854, 0.6027, 1.225e-18), (-0.7865, 0.6035, -0.005), (-0.7894, 0.6057, -0.00866), (-0.7934, 0.6088, -0.01), (-0.7973, 0.6118, -0.00866), (-0.8002, 0.614, -0.005), (-0.8747, 0.505, 0.0), (-0.8735, 0.5043, 0.005), (-0.8704, 0.5025, 0.00866), (-0.866, 0.5, 0.01), (-0.8617, 0.4975, 0.00866), (-0.8585, 0.4957, 0.005), (-0.8574, 0.495, 1.225e-18), (-0.8585, 0.4957, -0.005), (-0.8617, 0.4975, -0.00866), (-0.866, 0.5, -0.01), (-0.8704, 0.5025, -0.00866), (-0.8735, 0.5043, -0.005), (-0.9331, 0.3865, 0.0), (-0.9319, 0.386, 0.005), (-0.9285, 0.3846, 0.00866), (-0.9239, 0.3827, 0.01), (-0.9193, 0.3808, 0.00866), (-0.9159, 0.3794, 0.005), (-0.9146, 0.3789, 1.225e-18), (-0.9159, 0.3794, -0.005), (-0.9193, 0.3808, -0.00866), (-0.9239, 0.3827, -0.01), (-0.9285, 0.3846, -0.00866), (-0.9319, 0.386, -0.005), (-0.9756, 0.2614, 0.0), (-0.9743, 0.2611, 0.005), (-0.9708, 0.2601, 0.00866), (-0.9659, 0.2588, 0.01), (-0.9611, 0.2575, 0.00866), (-0.9576, 0.2566, 0.005), (-0.9563, 0.2562, 1.225e-18), (-0.9576, 0.2566, -0.005), (-0.9611, 0.2575, -0.00866), (-0.9659, 0.2588, -0.01), (-0.9708, 0.2601, -0.00866), (-0.9743, 0.2611, -0.005), (-1.001, 0.1318, 0.0), (-1.0, 0.1317, 0.005), (-0.9964, 0.1312, 0.00866), (-0.9914, 0.1305, 0.01), (-0.9865, 0.1299, 0.00866), (-0.9829, 0.1294, 0.005), (-0.9815, 0.1292, 1.225e-18), (-0.9829, 0.1294, -0.005), (-0.9865, 0.1299, -0.00866), (-0.9914, 0.1305, -0.01), (-0.9964, 0.1312, -0.00866), (-1.0, 0.1317, -0.005), (-1.01, 8.83e-08, 0.0), (-1.009, 8.818e-08, 0.005), (-1.005, 8.786e-08, 0.00866), (-1.0, 8.742e-08, 0.01), (-0.995, 8.699e-08, 0.00866), (-0.9913, 8.667e-08, 0.005), (-0.99, 8.655e-08, 1.225e-18), (-0.9913, 8.667e-08, -0.005), (-0.995, 8.699e-08, -0.00866), (-1.0, 8.742e-08, -0.01), (-1.005, 8.786e-08, -0.00866), (-1.009, 8.818e-08, -0.005), (-1.001, -0.1318, 0.0), (-1.0, -0.1317, 0.005), (-0.9964, -0.1312, 0.00866), (-0.9914, -0.1305, 0.01), (-0.9865, -0.1299, 0.00866), (-0.9829, -0.1294, 0.005), (-0.9815, -0.1292, 1.225e-18), (-0.9829, -0.1294, -0.005), (-0.9865, -0.1299, -0.00866), (-0.9914, -0.1305, -0.01), (-0.9964, -0.1312, -0.00866), (-1.0, -0.1317, -0.005), (-0.9756, -0.2614, 0.0), (-0.9743, -0.2611, 0.005), (-0.9708, -0.2601, 0.00866), (-0.9659, -0.2588, 0.01), (-0.9611, -0.2575, 0.00866), (-0.9576, -0.2566, 0.005), (-0.9563, -0.2562, 1.225e-18), (-0.9576, -0.2566, -0.005), (-0.9611, -0.2575, -0.00866), (-0.9659, -0.2588, -0.01), (-0.9708, -0.2601, -0.00866), (-0.9743, -0.2611, -0.005), (-0.9331, -0.3865, 0.0), (-0.9319, -0.386, 0.005), (-0.9285, -0.3846, 0.00866), (-0.9239, -0.3827, 0.01), (-0.9193, -0.3808, 0.00866), (-0.9159, -0.3794, 0.005), (-0.9146, -0.3789, 1.225e-18), (-0.9159, -0.3794, -0.005), (-0.9193, -0.3808, -0.00866), (-0.9239, -0.3827, -0.01), (-0.9285, -0.3846, -0.00866), (-0.9319, -0.386, -0.005), (-0.8747, -0.505, 0.0), (-0.8735, -0.5043, 0.005), (-0.8704, -0.5025, 0.00866), (-0.866, -0.5, 0.01), (-0.8617, -0.4975, 0.00866), (-0.8585, -0.4957, 0.005), (-0.8574, -0.495, 1.225e-18), (-0.8585, -0.4957, -0.005), (-0.8617, -0.4975, -0.00866), (-0.866, -0.5, -0.01), (-0.8704, -0.5025, -0.00866), (-0.8735, -0.5043, -0.005), (-0.8013, -0.6148, 0.0), (-0.8002, -0.614, 0.005), (-0.7973, -0.6118, 0.00866), (-0.7934, -0.6088, 0.01), (-0.7894, -0.6057, 0.00866), (-0.7865, -0.6035, 0.005), (-0.7854, -0.6027, 1.225e-18), (-0.7865, -0.6035, -0.005), (-0.7894, -0.6057, -0.00866), (-0.7934, -0.6088, -0.01), (-0.7973, -0.6118, -0.00866), (-0.8002, -0.614, -0.005), (-0.7142, -0.7142, 0.0), (-0.7132, -0.7132, 0.005), (-0.7106, -0.7106, 0.00866), (-0.7071, -0.7071, 0.01), (-0.7036, -0.7036, 0.00866), (-0.701, -0.701, 0.005), (-0.7, -0.7, 1.225e-18), (-0.701, -0.701, -0.005), (-0.7036, -0.7036, -0.00866), (-0.7071, -0.7071, -0.01), (-0.7106, -0.7106, -0.00866), (-0.7132, -0.7132, -0.005), (-0.6148, -0.8013, 0.0), (-0.614, -0.8002, 0.005), (-0.6118, -0.7973, 0.00866), (-0.6088, -0.7934, 0.01), (-0.6057, -0.7894, 0.00866), (-0.6035, -0.7865, 0.005), (-0.6027, -0.7854, 1.225e-18), (-0.6035, -0.7865, -0.005), (-0.6057, -0.7894, -0.00866), (-0.6088, -0.7934, -0.01), (-0.6118, -0.7973, -0.00866), (-0.614, -0.8002, -0.005), (-0.505, -0.8747, 0.0), (-0.5043, -0.8735, 0.005), (-0.5025, -0.8704, 0.00866), (-0.5, -0.866, 0.01), (-0.4975, -0.8617, 0.00866), (-0.4957, -0.8585, 0.005), (-0.495, -0.8574, 1.225e-18), (-0.4957, -0.8585, -0.005), (-0.4975, -0.8617, -0.00866), (-0.5, -0.866, -0.01), (-0.5025, -0.8704, -0.00866), (-0.5043, -0.8735, -0.005), (-0.3865, -0.9331, 0.0), (-0.386, -0.9319, 0.005), (-0.3846, -0.9285, 0.00866), (-0.3827, -0.9239, 0.01), (-0.3808, -0.9193, 0.00866), (-0.3794, -0.9159, 0.005), (-0.3789, -0.9146, 1.225e-18), (-0.3794, -0.9159, -0.005), (-0.3808, -0.9193, -0.00866), (-0.3827, -0.9239, -0.01), (-0.3846, -0.9285, -0.00866), (-0.386, -0.9319, -0.005), (-0.2614, -0.9756, 0.0), (-0.2611, -0.9743, 0.005), (-0.2601, -0.9708, 0.00866), (-0.2588, -0.9659, 0.01), (-0.2575, -0.9611, 0.00866), (-0.2566, -0.9576, 0.005), (-0.2562, -0.9563, 1.225e-18), (-0.2566, -0.9576, -0.005), (-0.2575, -0.9611, -0.00866), (-0.2588, -0.9659, -0.01), (-0.2601, -0.9708, -0.00866), (-0.2611, -0.9743, -0.005), (-0.1318, -1.001, 0.0), (-0.1317, -1.0, 0.005), (-0.1312, -0.9964, 0.00866), (-0.1305, -0.9914, 0.01), (-0.1299, -0.9865, 0.00866), (-0.1294, -0.9829, 0.005), (-0.1292, -0.9815, 1.225e-18), (-0.1294, -0.9829, -0.005), (-0.1299, -0.9865, -0.00866), (-0.1305, -0.9914, -0.01), (-0.1312, -0.9964, -0.00866), (-0.1317, -1.0, -0.005), (7.625e-08, -1.01, 0.0), (7.615e-08, -1.009, 0.005), (7.588e-08, -1.005, 0.00866), (7.55e-08, -1.0, 0.01), (7.512e-08, -0.995, 0.00866), (7.484e-08, -0.9913, 0.005), (7.474e-08, -0.99, 1.225e-18), (7.484e-08, -0.9913, -0.005), (7.512e-08, -0.995, -0.00866), (7.55e-08, -1.0, -0.01), (7.588e-08, -1.005, -0.00866), (7.615e-08, -1.009, -0.005), (0.1318, -1.001, 0.0), (0.1317, -1.0, 0.005), (0.1312, -0.9964, 0.00866), (0.1305, -0.9914, 0.01), (0.1299, -0.9865, 0.00866), (0.1294, -0.9829, 0.005), (0.1292, -0.9815, 1.225e-18), (0.1294, -0.9829, -0.005), (0.1299, -0.9865, -0.00866), (0.1305, -0.9914, -0.01), (0.1312, -0.9964, -0.00866), (0.1317, -1.0, -0.005), (0.2614, -0.9756, 0.0), (0.2611, -0.9743, 0.005), (0.2601, -0.9708, 0.00866), (0.2588, -0.9659, 0.01), (0.2575, -0.9611, 0.00866), (0.2566, -0.9576, 0.005), (0.2562, -0.9563, 1.225e-18), (0.2566, -0.9576, -0.005), (0.2575, -0.9611, -0.00866), (0.2588, -0.9659, -0.01), (0.2601, -0.9708, -0.00866), (0.2611, -0.9743, -0.005), (0.3865, -0.9331, 0.0), (0.386, -0.9319, 0.005), (0.3846, -0.9285, 0.00866), (0.3827, -0.9239, 0.01), (0.3808, -0.9193, 0.00866), (0.3794, -0.9159, 0.005), (0.3789, -0.9146, 1.225e-18), (0.3794, -0.9159, -0.005), (0.3808, -0.9193, -0.00866), (0.3827, -0.9239, -0.01), (0.3846, -0.9285, -0.00866), (0.386, -0.9319, -0.005), (0.505, -0.8747, 0.0), (0.5043, -0.8735, 0.005), (0.5025, -0.8704, 0.00866), (0.5, -0.866, 0.01), (0.4975, -0.8617, 0.00866), (0.4957, -0.8585, 0.005), (0.495, -0.8574, 1.225e-18), (0.4957, -0.8585, -0.005), (0.4975, -0.8617, -0.00866), (0.5, -0.866, -0.01), (0.5025, -0.8704, -0.00866), (0.5043, -0.8735, -0.005), (0.6148, -0.8013, 0.0), (0.614, -0.8002, 0.005), (0.6118, -0.7973, 0.00866), (0.6088, -0.7934, 0.01), (0.6057, -0.7894, 0.00866), (0.6035, -0.7865, 0.005), (0.6027, -0.7854, 1.225e-18), (0.6035, -0.7865, -0.005), (0.6057, -0.7894, -0.00866), (0.6088, -0.7934, -0.01), (0.6118, -0.7973, -0.00866), (0.614, -0.8002, -0.005), (0.7142, -0.7142, 0.0), (0.7132, -0.7132, 0.005), (0.7106, -0.7106, 0.00866), (0.7071, -0.7071, 0.01), (0.7036, -0.7036, 0.00866), (0.701, -0.701, 0.005), (0.7, -0.7, 1.225e-18), (0.701, -0.701, -0.005), (0.7036, -0.7036, -0.00866), (0.7071, -0.7071, -0.01), (0.7106, -0.7106, -0.00866), (0.7132, -0.7132, -0.005), (0.8013, -0.6148, 0.0), (0.8002, -0.614, 0.005), (0.7973, -0.6118, 0.00866), (0.7934, -0.6088, 0.01), (0.7894, -0.6057, 0.00866), (0.7865, -0.6035, 0.005), (0.7854, -0.6027, 1.225e-18), (0.7865, -0.6035, -0.005), (0.7894, -0.6057, -0.00866), (0.7934, -0.6088, -0.01), (0.7973, -0.6118, -0.00866), (0.8002, -0.614, -0.005), (0.8747, -0.505, 0.0), (0.8735, -0.5043, 0.005), (0.8704, -0.5025, 0.00866), (0.866, -0.5, 0.01), (0.8617, -0.4975, 0.00866), (0.8585, -0.4957, 0.005), (0.8574, -0.495, 1.225e-18), (0.8585, -0.4957, -0.005), (0.8617, -0.4975, -0.00866), (0.866, -0.5, -0.01), (0.8704, -0.5025, -0.00866), (0.8735, -0.5043, -0.005), (0.9331, -0.3865, 0.0), (0.9319, -0.386, 0.005), (0.9285, -0.3846, 0.00866), (0.9239, -0.3827, 0.01), (0.9193, -0.3808, 0.00866), (0.9159, -0.3794, 0.005), (0.9146, -0.3789, 1.225e-18), (0.9159, -0.3794, -0.005), (0.9193, -0.3808, -0.00866), (0.9239, -0.3827, -0.01), (0.9285, -0.3846, -0.00866), (0.9319, -0.386, -0.005), (0.9756, -0.2614, 0.0), (0.9743, -0.2611, 0.005), (0.9708, -0.2601, 0.00866), (0.9659, -0.2588, 0.01), (0.9611, -0.2575, 0.00866), (0.9576, -0.2566, 0.005), (0.9563, -0.2562, 1.225e-18), (0.9576, -0.2566, -0.005), (0.9611, -0.2575, -0.00866), (0.9659, -0.2588, -0.01), (0.9708, -0.2601, -0.00866), (0.9743, -0.2611, -0.005), (1.001, -0.1318, 0.0), (1.0, -0.1317, 0.005), (0.9964, -0.1312, 0.00866), (0.9914, -0.1305, 0.01), (0.9865, -0.1299, 0.00866), (0.9829, -0.1294, 0.005), (0.9815, -0.1292, 1.225e-18), (0.9829, -0.1294, -0.005), (0.9865, -0.1299, -0.00866), (0.9914, -0.1305, -0.01), (0.9964, -0.1312, -0.00866), (1.0, -0.1317, -0.005)], [], [(0, 12, 13, 1), (1, 13, 14, 2), (2, 14, 15, 3), (3, 15, 16, 4), (4, 16, 17, 5), (5, 17, 18, 6), (6, 18, 19, 7), (7, 19, 20, 8), (8, 20, 21, 9), (9, 21, 22, 10), (10, 22, 23, 11), (11, 23, 12, 0), (12, 24, 25, 13), (13, 25, 26, 14), (14, 26, 27, 15), (15, 27, 28, 16), (16, 28, 29, 17), (17, 29, 30, 18), (18, 30, 31, 19), (19, 31, 32, 20), (20, 32, 33, 21), (21, 33, 34, 22), (22, 34, 35, 23), (23, 35, 24, 12), (24, 36, 37, 25), (25, 37, 38, 26), (26, 38, 39, 27), (27, 39, 40, 28), (28, 40, 41, 29), (29, 41, 42, 30), (30, 42, 43, 31), (31, 43, 44, 32), (32, 44, 45, 33), (33, 45, 46, 34), (34, 46, 47, 35), (35, 47, 36, 24), (36, 48, 49, 37), (37, 49, 50, 38), (38, 50, 51, 39), (39, 51, 52, 40), (40, 52, 53, 41), (41, 53, 54, 42), (42, 54, 55, 43), (43, 55, 56, 44), (44, 56, 57, 45), (45, 57, 58, 46), (46, 58, 59, 47), (47, 59, 48, 36), (48, 60, 61, 49), (49, 61, 62, 50), (50, 62, 63, 51), (51, 63, 64, 52), (52, 64, 65, 53), (53, 65, 66, 54), (54, 66, 67, 55), (55, 67, 68, 56), (56, 68, 69, 57), (57, 69, 70, 58), (58, 70, 71, 59), (59, 71, 60, 48), (60, 72, 73, 61), (61, 73, 74, 62), (62, 74, 75, 63), (63, 75, 76, 64), (64, 76, 77, 65), (65, 77, 78, 66), (66, 78, 79, 67), (67, 79, 80, 68), (68, 80, 81, 69), (69, 81, 82, 70), (70, 82, 83, 71), (71, 83, 72, 60), (72, 84, 85, 73), (73, 85, 86, 74), (74, 86, 87, 75), (75, 87, 88, 76), (76, 88, 89, 77), (77, 89, 90, 78), (78, 90, 91, 79), (79, 91, 92, 80), (80, 92, 93, 81), (81, 93, 94, 82), (82, 94, 95, 83), (83, 95, 84, 72), (84, 96, 97, 85), (85, 97, 98, 86), (86, 98, 99, 87), (87, 99, 100, 88), (88, 100, 101, 89), (89, 101, 102, 90), (90, 102, 103, 91), (91, 103, 104, 92), (92, 104, 105, 93), (93, 105, 106, 94), (94, 106, 107, 95), (95, 107, 96, 84), (96, 108, 109, 97), (97, 109, 110, 98), (98, 110, 111, 99), (99, 111, 112, 100), (100, 112, 113, 101), (101, 113, 114, 102), (102, 114, 115, 103), (103, 115, 116, 104), (104, 116, 117, 105), (105, 117, 118, 106), (106, 118, 119, 107), (107, 119, 108, 96), (108, 120, 121, 109), (109, 121, 122, 110), (110, 122, 123, 111), (111, 123, 124, 112), (112, 124, 125, 113), (113, 125, 126, 114), (114, 126, 127, 115), (115, 127, 128, 116), (116, 128, 129, 117), (117, 129, 130, 118), (118, 130, 131, 119), (119, 131, 120, 108), (120, 132, 133, 121), (121, 133, 134, 122), (122, 134, 135, 123), (123, 135, 136, 124), (124, 136, 137, 125), (125, 137, 138, 126), (126, 138, 139, 127), (127, 139, 140, 128), (128, 140, 141, 129), (129, 141, 142, 130), (130, 142, 143, 131), (131, 143, 132, 120), (132, 144, 145, 133), (133, 145, 146, 134), (134, 146, 147, 135), (135, 147, 148, 136), (136, 148, 149, 137), (137, 149, 150, 138), (138, 150, 151, 139), (139, 151, 152, 140), (140, 152, 153, 141), (141, 153, 154, 142), (142, 154, 155, 143), (143, 155, 144, 132), (144, 156, 157, 145), (145, 157, 158, 146), (146, 158, 159, 147), (147, 159, 160, 148), (148, 160, 161, 149), (149, 161, 162, 150), (150, 162, 163, 151), (151, 163, 164, 152), (152, 164, 165, 153), (153, 165, 166, 154), (154, 166, 167, 155), (155, 167, 156, 144), (156, 168, 169, 157), (157, 169, 170, 158), (158, 170, 171, 159), (159, 171, 172, 160), (160, 172, 173, 161), (161, 173, 174, 162), (162, 174, 175, 163), (163, 175, 176, 164), (164, 176, 177, 165), (165, 177, 178, 166), (166, 178, 179, 167), (167, 179, 168, 156), (168, 180, 181, 169), (169, 181, 182, 170), (170, 182, 183, 171), (171, 183, 184, 172), (172, 184, 185, 173), (173, 185, 186, 174), (174, 186, 187, 175), (175, 187, 188, 176), (176, 188, 189, 177), (177, 189, 190, 178), (178, 190, 191, 179), (179, 191, 180, 168), (180, 192, 193, 181), (181, 193, 194, 182), (182, 194, 195, 183), (183, 195, 196, 184), (184, 196, 197, 185), (185, 197, 198, 186), (186, 198, 199, 187), (187, 199, 200, 188), (188, 200, 201, 189), (189, 201, 202, 190), (190, 202, 203, 191), (191, 203, 192, 180), (192, 204, 205, 193), (193, 205, 206, 194), (194, 206, 207, 195), (195, 207, 208, 196), (196, 208, 209, 197), (197, 209, 210, 198), (198, 210, 211, 199), (199, 211, 212, 200), (200, 212, 213, 201), (201, 213, 214, 202), (202, 214, 215, 203), (203, 215, 204, 192), (204, 216, 217, 205), (205, 217, 218, 206), (206, 218, 219, 207), (207, 219, 220, 208), (208, 220, 221, 209), (209, 221, 222, 210), (210, 222, 223, 211), (211, 223, 224, 212), (212, 224, 225, 213), (213, 225, 226, 214), (214, 226, 227, 215), (215, 227, 216, 204), (216, 228, 229, 217), (217, 229, 230, 218), (218, 230, 231, 219), (219, 231, 232, 220), (220, 232, 233, 221), (221, 233, 234, 222), (222, 234, 235, 223), (223, 235, 236, 224), (224, 236, 237, 225), (225, 237, 238, 226), (226, 238, 239, 227), (227, 239, 228, 216), (228, 240, 241, 229), (229, 241, 242, 230), (230, 242, 243, 231), (231, 243, 244, 232), (232, 244, 245, 233), (233, 245, 246, 234), (234, 246, 247, 235), (235, 247, 248, 236), (236, 248, 249, 237), (237, 249, 250, 238), (238, 250, 251, 239), (239, 251, 240, 228), (240, 252, 253, 241), (241, 253, 254, 242), (242, 254, 255, 243), (243, 255, 256, 244), (244, 256, 257, 245), (245, 257, 258, 246), (246, 258, 259, 247), (247, 259, 260, 248), (248, 260, 261, 249), (249, 261, 262, 250), (250, 262, 263, 251), (251, 263, 252, 240), (252, 264, 265, 253), (253, 265, 266, 254), (254, 266, 267, 255), (255, 267, 268, 256), (256, 268, 269, 257), (257, 269, 270, 258), (258, 270, 271, 259), (259, 271, 272, 260), (260, 272, 273, 261), (261, 273, 274, 262), (262, 274, 275, 263), (263, 275, 264, 252), (264, 276, 277, 265), (265, 277, 278, 266), (266, 278, 279, 267), (267, 279, 280, 268), (268, 280, 281, 269), (269, 281, 282, 270), (270, 282, 283, 271), (271, 283, 284, 272), (272, 284, 285, 273), (273, 285, 286, 274), (274, 286, 287, 275), (275, 287, 276, 264), (276, 288, 289, 277), (277, 289, 290, 278), (278, 290, 291, 279), (279, 291, 292, 280), (280, 292, 293, 281), (281, 293, 294, 282), (282, 294, 295, 283), (283, 295, 296, 284), (284, 296, 297, 285), (285, 297, 298, 286), (286, 298, 299, 287), (287, 299, 288, 276), (288, 300, 301, 289), (289, 301, 302, 290), (290, 302, 303, 291), (291, 303, 304, 292), (292, 304, 305, 293), (293, 305, 306, 294), (294, 306, 307, 295), (295, 307, 308, 296), (296, 308, 309, 297), (297, 309, 310, 298), (298, 310, 311, 299), (299, 311, 300, 288), (300, 312, 313, 301), (301, 313, 314, 302), (302, 314, 315, 303), (303, 315, 316, 304), (304, 316, 317, 305), (305, 317, 318, 306), (306, 318, 319, 307), (307, 319, 320, 308), (308, 320, 321, 309), (309, 321, 322, 310), (310, 322, 323, 311), (311, 323, 312, 300), (312, 324, 325, 313), (313, 325, 326, 314), (314, 326, 327, 315), (315, 327, 328, 316), (316, 328, 329, 317), (317, 329, 330, 318), (318, 330, 331, 319), (319, 331, 332, 320), (320, 332, 333, 321), (321, 333, 334, 322), (322, 334, 335, 323), (323, 335, 324, 312), (324, 336, 337, 325), (325, 337, 338, 326), (326, 338, 339, 327), (327, 339, 340, 328), (328, 340, 341, 329), (329, 341, 342, 330), (330, 342, 343, 331), (331, 343, 344, 332), (332, 344, 345, 333), (333, 345, 346, 334), (334, 346, 347, 335), (335, 347, 336, 324), (336, 348, 349, 337), (337, 349, 350, 338), (338, 350, 351, 339), (339, 351, 352, 340), (340, 352, 353, 341), (341, 353, 354, 342), (342, 354, 355, 343), (343, 355, 356, 344), (344, 356, 357, 345), (345, 357, 358, 346), (346, 358, 359, 347), (347, 359, 348, 336), (348, 360, 361, 349), (349, 361, 362, 350), (350, 362, 363, 351), (351, 363, 364, 352), (352, 364, 365, 353), (353, 365, 366, 354), (354, 366, 367, 355), (355, 367, 368, 356), (356, 368, 369, 357), (357, 369, 370, 358), (358, 370, 371, 359), (359, 371, 360, 348), (360, 372, 373, 361), (361, 373, 374, 362), (362, 374, 375, 363), (363, 375, 376, 364), (364, 376, 377, 365), (365, 377, 378, 366), (366, 378, 379, 367), (367, 379, 380, 368), (368, 380, 381, 369), (369, 381, 382, 370), (370, 382, 383, 371), (371, 383, 372, 360), (372, 384, 385, 373), (373, 385, 386, 374), (374, 386, 387, 375), (375, 387, 388, 376), (376, 388, 389, 377), (377, 389, 390, 378), (378, 390, 391, 379), (379, 391, 392, 380), (380, 392, 393, 381), (381, 393, 394, 382), (382, 394, 395, 383), (383, 395, 384, 372), (384, 396, 397, 385), (385, 397, 398, 386), (386, 398, 399, 387), (387, 399, 400, 388), (388, 400, 401, 389), (389, 401, 402, 390), (390, 402, 403, 391), (391, 403, 404, 392), (392, 404, 405, 393), (393, 405, 406, 394), (394, 406, 407, 395), (395, 407, 396, 384), (396, 408, 409, 397), (397, 409, 410, 398), (398, 410, 411, 399), (399, 411, 412, 400), (400, 412, 413, 401), (401, 413, 414, 402), (402, 414, 415, 403), (403, 415, 416, 404), (404, 416, 417, 405), (405, 417, 418, 406), (406, 418, 419, 407), (407, 419, 408, 396), (408, 420, 421, 409), (409, 421, 422, 410), (410, 422, 423, 411), (411, 423, 424, 412), (412, 424, 425, 413), (413, 425, 426, 414), (414, 426, 427, 415), (415, 427, 428, 416), (416, 428, 429, 417), (417, 429, 430, 418), (418, 430, 431, 419), (419, 431, 420, 408), (420, 432, 433, 421), (421, 433, 434, 422), (422, 434, 435, 423), (423, 435, 436, 424), (424, 436, 437, 425), (425, 437, 438, 426), (426, 438, 439, 427), (427, 439, 440, 428), (428, 440, 441, 429), (429, 441, 442, 430), (430, 442, 443, 431), (431, 443, 432, 420), (432, 444, 445, 433), (433, 445, 446, 434), (434, 446, 447, 435), (435, 447, 448, 436), (436, 448, 449, 437), (437, 449, 450, 438), (438, 450, 451, 439), (439, 451, 452, 440), (440, 452, 453, 441), (441, 453, 454, 442), (442, 454, 455, 443), (443, 455, 444, 432), (444, 456, 457, 445), (445, 457, 458, 446), (446, 458, 459, 447), (447, 459, 460, 448), (448, 460, 461, 449), (449, 461, 462, 450), (450, 462, 463, 451), (451, 463, 464, 452), (452, 464, 465, 453), (453, 465, 466, 454), (454, 466, 467, 455), (455, 467, 456, 444), (456, 468, 469, 457), (457, 469, 470, 458), (458, 470, 471, 459), (459, 471, 472, 460), (460, 472, 473, 461), (461, 473, 474, 462), (462, 474, 475, 463), (463, 475, 476, 464), (464, 476, 477, 465), (465, 477, 478, 466), (466, 478, 479, 467), (467, 479, 468, 456), (468, 480, 481, 469), (469, 481, 482, 470), (470, 482, 483, 471), (471, 483, 484, 472), (472, 484, 485, 473), (473, 485, 486, 474), (474, 486, 487, 475), (475, 487, 488, 476), (476, 488, 489, 477), (477, 489, 490, 478), (478, 490, 491, 479), (479, 491, 480, 468), (480, 492, 493, 481), (481, 493, 494, 482), (482, 494, 495, 483), (483, 495, 496, 484), (484, 496, 497, 485), (485, 497, 498, 486), (486, 498, 499, 487), (487, 499, 500, 488), (488, 500, 501, 489), (489, 501, 502, 490), (490, 502, 503, 491), (491, 503, 492, 480), (492, 504, 505, 493), (493, 505, 506, 494), (494, 506, 507, 495), (495, 507, 508, 496), (496, 508, 509, 497), (497, 509, 510, 498), (498, 510, 511, 499), (499, 511, 512, 500), (500, 512, 513, 501), (501, 513, 514, 502), (502, 514, 515, 503), (503, 515, 504, 492), (504, 516, 517, 505), (505, 517, 518, 506), (506, 518, 519, 507), (507, 519, 520, 508), (508, 520, 521, 509), (509, 521, 522, 510), (510, 522, 523, 511), (511, 523, 524, 512), (512, 524, 525, 513), (513, 525, 526, 514), (514, 526, 527, 515), (515, 527, 516, 504), (516, 528, 529, 517), (517, 529, 530, 518), (518, 530, 531, 519), (519, 531, 532, 520), (520, 532, 533, 521), (521, 533, 534, 522), (522, 534, 535, 523), (523, 535, 536, 524), (524, 536, 537, 525), (525, 537, 538, 526), (526, 538, 539, 527), (527, 539, 528, 516), (528, 540, 541, 529), (529, 541, 542, 530), (530, 542, 543, 531), (531, 543, 544, 532), (532, 544, 545, 533), (533, 545, 546, 534), (534, 546, 547, 535), (535, 547, 548, 536), (536, 548, 549, 537), (537, 549, 550, 538), (538, 550, 551, 539), (539, 551, 540, 528), (540, 552, 553, 541), (541, 553, 554, 542), (542, 554, 555, 543), (543, 555, 556, 544), (544, 556, 557, 545), (545, 557, 558, 546), (546, 558, 559, 547), (547, 559, 560, 548), (548, 560, 561, 549), (549, 561, 562, 550), (550, 562, 563, 551), (551, 563, 552, 540), (552, 564, 565, 553), (553, 565, 566, 554), (554, 566, 567, 555), (555, 567, 568, 556), (556, 568, 569, 557), (557, 569, 570, 558), (558, 570, 571, 559), (559, 571, 572, 560), (560, 572, 573, 561), (561, 573, 574, 562), (562, 574, 575, 563), (563, 575, 564, 552), (564, 0, 1, 565), (565, 1, 2, 566), (566, 2, 3, 567), (567, 3, 4, 568), (568, 4, 5, 569), (569, 5, 6, 570), (570, 6, 7, 571), (571, 7, 8, 572), (572, 8, 9, 573), (573, 9, 10, 574), (574, 10, 11, 575), (575, 11, 0, 564)])
_uv = me_torus.uv_layers.new(name='UVMap')
_uv.uv.foreach_set('vector', [0.5, 0.5, 0.5208, 0.5, 0.5208, 0.5833, 0.5, 0.5833, 0.5, 0.5833, 0.5208, 0.5833, 0.5208, 0.6667, 0.5, 0.6667, 0.5, 0.6667, 0.5208, 0.6667, 0.5208, 0.75, 0.5, 0.75, 0.5, 0.75, 0.5208, 0.75, 0.5208, 0.8333, 0.5, 0.8333, 0.5, 0.8333, 0.5208, 0.8333, 0.5208, 0.9167, 0.5, 0.9167, 0.5, 0.9167, 0.5208, 0.9167, 0.5208, 1.0, 0.5, 1.0, 0.5, 2.22e-16, 0.5208, 2.22e-16, 0.5208, 0.08333, 0.5, 0.08333, 0.5, 0.08333, 0.5208, 0.08333, 0.5208, 0.1667, 0.5, 0.1667, 0.5, 0.1667, 0.5208, 0.1667, 0.5208, 0.25, 0.5, 0.25, 0.5, 0.25, 0.5208, 0.25, 0.5208, 0.3333, 0.5, 0.3333, 0.5, 0.3333, 0.5208, 0.3333, 0.5208, 0.4167, 0.5, 0.4167, 0.5, 0.4167, 0.5208, 0.4167, 0.5208, 0.5, 0.5, 0.5, 0.5208, 0.5, 0.5417, 0.5, 0.5417, 0.5833, 0.5208, 0.5833, 0.5208, 0.5833, 0.5417, 0.5833, 0.5417, 0.6667, 0.5208, 0.6667, 0.5208, 0.6667, 0.5417, 0.6667, 0.5417, 0.75, 0.5208, 0.75, 0.5208, 0.75, 0.5417, 0.75, 0.5417, 0.8333, 0.5208, 0.8333, 0.5208, 0.8333, 0.5417, 0.8333, 0.5417, 0.9167, 0.5208, 0.9167, 0.5208, 0.9167, 0.5417, 0.9167, 0.5417, 1.0, 0.5208, 1.0, 0.5208, 2.22e-16, 0.5417, 2.22e-16, 0.5417, 0.08333, 0.5208, 0.08333, 0.5208, 0.08333, 0.5417, 0.08333, 0.5417, 0.1667, 0.5208, 0.1667, 0.5208, 0.1667, 0.5417, 0.1667, 0.5417, 0.25, 0.5208, 0.25, 0.5208, 0.25, 0.5417, 0.25, 0.5417, 0.3333, 0.5208, 0.3333, 0.5208, 0.3333, 0.5417, 0.3333, 0.5417, 0.4167, 0.5208, 0.4167, 0.5208, 0.4167, 0.5417, 0.4167, 0.5417, 0.5, 0.5208, 0.5, 0.5417, 0.5, 0.5625, 0.5, 0.5625, 0.5833, 0.5417, 0.5833, 0.5417, 0.5833, 0.5625, 0.5833, 0.5625, 0.6667, 0.5417, 0.6667, 0.5417, 0.6667, 0.5625, 0.6667, 0.5625, 0.75, 0.5417, 0.75, 0.5417, 0.75, 0.5625, 0.75, 0.5625, 0.8333, 0.5417, 0.8333, 0.5417, 0.8333, 0.5625, 0.8333, 0.5625, 0.9167, 0.5417, 0.9167, 0.5417, 0.9167, 0.5625, 0.9167, 0.5625, 1.0, 0.5417, 1.0, 0.5417, 2.22e-16, 0.5625, 2.22e-16, 0.5625, 0.08333, 0.5417, 0.08333, 0.5417, 0.08333, 0.5625, 0.08333, 0.5625, 0.1667, 0.5417, 0.1667, 0.5417, 0.1667, 0.5625, 0.1667, 0.5625, 0.25, 0.5417, 0.25, 0.5417, 0.25, 0.5625, 0.25, 0.5625, 0.3333, 0.5417, 0.3333, 0.5417, 0.3333, 0.5625, 0.3333, 0.5625, 0.4167, 0.5417, 0.4167, 0.5417, 0.4167, 0.5625, 0.4167, 0.5625, 0.5, 0.5417, 0.5, 0.5625, 0.5, 0.5833, 0.5, 0.5833, 0.5833, 0.5625, 0.5833, 0.5625, 0.5833, 0.5833, 0.5833, 0.5833, 0.6667, 0.5625, 0.6667, 0.5625, 0.6667, 0.5833, 0.6667, 0.5833, 0.75, 0.5625, 0.75, 0.5625, 0.75, 0.5833, 0.75, 0.5833, 0.8333, 0.5625, 0.8333, 0.5625, 0.8333, 0.5833, 0.8333, 0.5833, 0.9167, 0.5625, 0.9167, 0.5625, 0.9167, 0.5833, 0.9167, 0.5833, 1.0, 0.5625, 1.0, 0.5625, 2.22e-16, 0.5833, 2.22e-16, 0.5833, 0.08333, 0.5625, 0.08333, 0.5625, 0.08333, 0.5833, 0.08333, 0.5833, 0.1667, 0.5625, 0.1667, 0.5625, 0.1667, 0.5833, 0.1667, 0.5833, 0.25, 0.5625, 0.25, 0.5625, 0.25, 0.5833, 0.25, 0.5833, 0.3333, 0.5625, 0.3333, 0.5625, 0.3333, 0.5833, 0.3333, 0.5833, 0.4167, 0.5625, 0.4167, 0.5625, 0.4167, 0.5833, 0.4167, 0.5833, 0.5, 0.5625, 0.5, 0.5833, 0.5, 0.6042, 0.5, 0.6042, 0.5833, 0.5833, 0.5833, 0.5833, 0.5833, 0.6042, 0.5833, 0.6042, 0.6667, 0.5833, 0.6667, 0.5833, 0.6667, 0.6042, 0.6667, 0.6042, 0.75, 0.5833, 0.75, 0.5833, 0.75, 0.6042, 0.75, 0.6042, 0.8333, 0.5833, 0.8333, 0.5833, 0.8333, 0.6042, 0.8333, 0.6042, 0.9167, 0.5833, 0.9167, 0.5833, 0.9167, 0.6042, 0.9167, 0.6042, 1.0, 0.5833, 1.0, 0.5833, 2.22e-16, 0.6042, 2.22e-16, 0.6042, 0.08333, 0.5833, 0.08333, 0.5833, 0.08333, 0.6042, 0.08333, 0.6042, 0.1667, 0.5833, 0.1667, 0.5833, 0.1667, 0.6042, 0.1667, 0.6042, 0.25, 0.5833, 0.25, 0.5833, 0.25, 0.6042, 0.25, 0.6042, 0.3333, 0.5833, 0.3333, 0.5833, 0.3333, 0.6042, 0.3333, 0.6042, 0.4167, 0.5833, 0.4167, 0.5833, 0.4167, 0.6042, 0.4167, 0.6042, 0.5, 0.5833, 0.5, 0.6042, 0.5, 0.625, 0.5, 0.625, 0.5833, 0.6042, 0.5833, 0.6042, 0.5833, 0.625, 0.5833, 0.625, 0.6667, 0.6042, 0.6667, 0.6042, 0.6667, 0.625, 0.6667, 0.625, 0.75, 0.6042, 0.75, 0.6042, 0.75, 0.625, 0.75, 0.625, 0.8333, 0.6042, 0.8333, 0.6042, 0.8333, 0.625, 0.8333, 0.625, 0.9167, 0.6042, 0.9167, 0.6042, 0.9167, 0.625, 0.9167, 0.625, 1.0, 0.6042, 1.0, 0.6042, 2.22e-16, 0.625, 2.22e-16, 0.625, 0.08333, 0.6042, 0.08333, 0.6042, 0.08333, 0.625, 0.08333, 0.625, 0.1667, 0.6042, 0.1667, 0.6042, 0.1667, 0.625, 0.1667, 0.625, 0.25, 0.6042, 0.25, 0.6042, 0.25, 0.625, 0.25, 0.625, 0.3333, 0.6042, 0.3333, 0.6042, 0.3333, 0.625, 0.3333, 0.625, 0.4167, 0.6042, 0.4167, 0.6042, 0.4167, 0.625, 0.4167, 0.625, 0.5, 0.6042, 0.5, 0.625, 0.5, 0.6458, 0.5, 0.6458, 0.5833, 0.625, 0.5833, 0.625, 0.5833, 0.6458, 0.5833, 0.6458, 0.6667, 0.625, 0.6667, 0.625, 0.6667, 0.6458, 0.6667, 0.6458, 0.75, 0.625, 0.75, 0.625, 0.75, 0.6458, 0.75, 0.6458, 0.8333, 0.625, 0.8333, 0.625, 0.8333, 0.6458, 0.8333, 0.6458, 0.9167, 0.625, 0.9167, 0.625, 0.9167, 0.6458, 0.9167, 0.6458, 1.0, 0.625, 1.0, 0.625, 2.22e-16, 0.6458, 2.22e-16, 0.6458, 0.08333, 0.625, 0.08333, 0.625, 0.08333, 0.6458, 0.08333, 0.6458, 0.1667, 0.625, 0.1667, 0.625, 0.1667, 0.6458, 0.1667, 0.6458, 0.25, 0.625, 0.25, 0.625, 0.25, 0.6458, 0.25, 0.6458, 0.3333, 0.625, 0.3333, 0.625, 0.3333, 0.6458, 0.3333, 0.6458, 0.4167, 0.625, 0.4167, 0.625, 0.4167, 0.6458, 0.4167, 0.6458, 0.5, 0.625, 0.5, 0.6458, 0.5, 0.6667, 0.5, 0.6667, 0.5833, 0.6458, 0.5833, 0.6458, 0.5833, 0.6667, 0.5833, 0.6667, 0.6667, 0.6458, 0.6667, 0.6458, 0.6667, 0.6667, 0.6667, 0.6667, 0.75, 0.6458, 0.75, 0.6458, 0.75, 0.6667, 0.75, 0.6667, 0.8333, 0.6458, 0.8333, 0.6458, 0.8333, 0.6667, 0.8333, 0.6667, 0.9167, 0.6458, 0.9167, 0.6458, 0.9167, 0.6667, 0.9167, 0.6667, 1.0, 0.6458, 1.0, 0.6458, 2.22e-16, 0.6667, 2.22e-16, 0.6667, 0.08333, 0.6458, 0.08333, 0.6458, 0.08333, 0.6667, 0.08333, 0.6667, 0.1667, 0.6458, 0.1667, 0.6458, 0.1667, 0.6667, 0.1667, 0.6667, 0.25, 0.6458, 0.25, 0.6458, 0.25, 0.6667, 0.25, 0.6667, 0.3333, 0.6458, 0.3333, 0.6458, 0.3333, 0.6667, 0.3333, 0.6667, 0.4167, 0.6458, 0.4167, 0.6458, 0.4167, 0.6667, 0.4167, 0.6667, 0.5, 0.6458, 0.5, 0.6667, 0.5, 0.6875, 0.5, 0.6875, 0.5833, 0.6667, 0.5833, 0.6667, 0.5833, 0.6875, 0.5833, 0.6875, 0.6667, 0.6667, 0.6667, 0.6667, 0.6667, 0.6875, 0.6667, 0.6875, 0.75, 0.6667, 0.75, 0.6667, 0.75, 0.6875, 0.75, 0.6875, 0.8333, 0.6667, 0.8333, 0.6667, 0.8333, 0.6875, 0.8333, 0.6875, 0.9167, 0.6667, 0.9167, 0.6667, 0.9167, 0.6875, 0.9167, 0.6875, 1.0, 0.6667, 1.0, 0.6667, 2.22e-16, 0.6875, 2.22e-16, 0.6875, 0.08333, 0.6667, 0.08333, 0.6667, 0.08333, 0.6875, 0.08333, 0.6875, 0.1667, 0.6667, 0.1667, 0.6667, 0.1667, 0.6875, 0.1667, 0.6875, 0.25, 0.6667, 0.25, 0.6667, 0.25, 0.6875, 0.25, 0.6875, 0.3333, 0.6667, 0.3333, 0.6667, 0.3333, 0.6875, 0.3333, 0.6875, 0.4167, 0.6667, 0.4167, 0.6667, 0.4167, 0.6875, 0.4167, 0.6875, 0.5, 0.6667, 0.5, 0.6875, 0.5, 0.7083, 0.5, 0.7083, 0.5833, 0.6875, 0.5833, 0.6875, 0.5833, 0.7083, 0.5833, 0.7083, 0.6667, 0.6875, 0.6667, 0.6875, 0.6667, 0.7083, 0.6667, 0.7083, 0.75, 0.6875, 0.75, 0.6875, 0.75, 0.7083, 0.75, 0.7083, 0.8333, 0.6875, 0.8333, 0.6875, 0.8333, 0.7083, 0.8333, 0.7083, 0.9167, 0.6875, 0.9167, 0.6875, 0.9167, 0.7083, 0.9167, 0.7083, 1.0, 0.6875, 1.0, 0.6875, 2.22e-16, 0.7083, 2.22e-16, 0.7083, 0.08333, 0.6875, 0.08333, 0.6875, 0.08333, 0.7083, 0.08333, 0.7083, 0.1667, 0.6875, 0.1667, 0.6875, 0.1667, 0.7083, 0.1667, 0.7083, 0.25, 0.6875, 0.25, 0.6875, 0.25, 0.7083, 0.25, 0.7083, 0.3333, 0.6875, 0.3333, 0.6875, 0.3333, 0.7083, 0.3333, 0.7083, 0.4167, 0.6875, 0.4167, 0.6875, 0.4167, 0.7083, 0.4167, 0.7083, 0.5, 0.6875, 0.5, 0.7083, 0.5, 0.7292, 0.5, 0.7292, 0.5833, 0.7083, 0.5833, 0.7083, 0.5833, 0.7292, 0.5833, 0.7292, 0.6667, 0.7083, 0.6667, 0.7083, 0.6667, 0.7292, 0.6667, 0.7292, 0.75, 0.7083, 0.75, 0.7083, 0.75, 0.7292, 0.75, 0.7292, 0.8333, 0.7083, 0.8333, 0.7083, 0.8333, 0.7292, 0.8333, 0.7292, 0.9167, 0.7083, 0.9167, 0.7083, 0.9167, 0.7292, 0.9167, 0.7292, 1.0, 0.7083, 1.0, 0.7083, 2.22e-16, 0.7292, 2.22e-16, 0.7292, 0.08333, 0.7083, 0.08333, 0.7083, 0.08333, 0.7292, 0.08333, 0.7292, 0.1667, 0.7083, 0.1667, 0.7083, 0.1667, 0.7292, 0.1667, 0.7292, 0.25, 0.7083, 0.25, 0.7083, 0.25, 0.7292, 0.25, 0.7292, 0.3333, 0.7083, 0.3333, 0.7083, 0.3333, 0.7292, 0.3333, 0.7292, 0.4167, 0.7083, 0.4167, 0.7083, 0.4167, 0.7292, 0.4167, 0.7292, 0.5, 0.7083, 0.5, 0.7292, 0.5, 0.75, 0.5, 0.75, 0.5833, 0.7292, 0.5833, 0.7292, 0.5833, 0.75, 0.5833, 0.75, 0.6667, 0.7292, 0.6667, 0.7292, 0.6667, 0.75, 0.6667, 0.75, 0.75, 0.7292, 0.75, 0.7292, 0.75, 0.75, 0.75, 0.75, 0.8333, 0.7292, 0.8333, 0.7292, 0.8333, 0.75, 0.8333, 0.75, 0.9167, 0.7292, 0.9167, 0.7292, 0.9167, 0.75, 0.9167, 0.75, 1.0, 0.7292, 1.0, 0.7292, 2.22e-16, 0.75, 2.22e-16, 0.75, 0.08333, 0.7292, 0.08333, 0.7292, 0.08333, 0.75, 0.08333, 0.75, 0.1667, 0.7292, 0.1667, 0.7292, 0.1667, 0.75, 0.1667, 0.75, 0.25, 0.7292, 0.25, 0.7292, 0.25, 0.75, 0.25, 0.75, 0.3333, 0.7292, 0.3333, 0.7292, 0.3333, 0.75, 0.3333, 0.75, 0.4167, 0.7292, 0.4167, 0.7292, 0.4167, 0.75, 0.4167, 0.75, 0.5, 0.7292, 0.5, 0.75, 0.5, 0.7708, 0.5, 0.7708, 0.5833, 0.75, 0.5833, 0.75, 0.5833, 0.7708, 0.5833, 0.7708, 0.6667, 0.75, 0.6667, 0.75, 0.6667, 0.7708, 0.6667, 0.7708, 0.75, 0.75, 0.75, 0.75, 0.75, 0.7708, 0.75, 0.7708, 0.8333, 0.75, 0.8333, 0.75, 0.8333, 0.7708, 0.8333, 0.7708, 0.9167, 0.75, 0.9167, 0.75, 0.9167, 0.7708, 0.9167, 0.7708, 1.0, 0.75, 1.0, 0.75, 2.22e-16, 0.7708, 2.22e-16, 0.7708, 0.08333, 0.75, 0.08333, 0.75, 0.08333, 0.7708, 0.08333, 0.7708, 0.1667, 0.75, 0.1667, 0.75, 0.1667, 0.7708, 0.1667, 0.7708, 0.25, 0.75, 0.25, 0.75, 0.25, 0.7708, 0.25, 0.7708, 0.3333, 0.75, 0.3333, 0.75, 0.3333, 0.7708, 0.3333, 0.7708, 0.4167, 0.75, 0.4167, 0.75, 0.4167, 0.7708, 0.4167, 0.7708, 0.5, 0.75, 0.5, 0.7708, 0.5, 0.7917, 0.5, 0.7917, 0.5833, 0.7708, 0.5833, 0.7708, 0.5833, 0.7917, 0.5833, 0.7917, 0.6667, 0.7708, 0.6667, 0.7708, 0.6667, 0.7917, 0.6667, 0.7917, 0.75, 0.7708, 0.75, 0.7708, 0.75, 0.7917, 0.75, 0.7917, 0.8333, 0.7708, 0.8333, 0.7708, 0.8333, 0.7917, 0.8333, 0.7917, 0.9167, 0.7708, 0.9167, 0.7708, 0.9167, 0.7917, 0.9167, 0.7917, 1.0, 0.7708, 1.0, 0.7708, 2.22e-16, 0.7917, 2.22e-16, 0.7917, 0.08333, 0.7708, 0.08333, 0.7708, 0.08333, 0.7917, 0.08333, 0.7917, 0.1667, 0.7708, 0.1667, 0.7708, 0.1667, 0.7917, 0.1667, 0.7917, 0.25, 0.7708, 0.25, 0.7708, 0.25, 0.7917, 0.25, 0.7917, 0.3333, 0.7708, 0.3333, 0.7708, 0.3333, 0.7917, 0.3333, 0.7917, 0.4167, 0.7708, 0.4167, 0.7708, 0.4167, 0.7917, 0.4167, 0.7917, 0.5, 0.7708, 0.5, 0.7917, 0.5, 0.8125, 0.5, 0.8125, 0.5833, 0.7917, 0.5833, 0.7917, 0.5833, 0.8125, 0.5833, 0.8125, 0.6667, 0.7917, 0.6667, 0.7917, 0.6667, 0.8125, 0.6667, 0.8125, 0.75, 0.7917, 0.75, 0.7917, 0.75, 0.8125, 0.75, 0.8125, 0.8333, 0.7917, 0.8333, 0.7917, 0.8333, 0.8125, 0.8333, 0.8125, 0.9167, 0.7917, 0.9167, 0.7917, 0.9167, 0.8125, 0.9167, 0.8125, 1.0, 0.7917, 1.0, 0.7917, 2.22e-16, 0.8125, 2.22e-16, 0.8125, 0.08333, 0.7917, 0.08333, 0.7917, 0.08333, 0.8125, 0.08333, 0.8125, 0.1667, 0.7917, 0.1667, 0.7917, 0.1667, 0.8125, 0.1667, 0.8125, 0.25, 0.7917, 0.25, 0.7917, 0.25, 0.8125, 0.25, 0.8125, 0.3333, 0.7917, 0.3333, 0.7917, 0.3333, 0.8125, 0.3333, 0.8125, 0.4167, 0.7917, 0.4167, 0.7917, 0.4167, 0.8125, 0.4167, 0.8125, 0.5, 0.7917, 0.5, 0.8125, 0.5, 0.8333, 0.5, 0.8333, 0.5833, 0.8125, 0.5833, 0.8125, 0.5833, 0.8333, 0.5833, 0.8333, 0.6667, 0.8125, 0.6667, 0.8125, 0.6667, 0.8333, 0.6667, 0.8333, 0.75, 0.8125, 0.75, 0.8125, 0.75, 0.8333, 0.75, 0.8333, 0.8333, 0.8125, 0.8333, 0.8125, 0.8333, 0.8333, 0.8333, 0.8333, 0.9167, 0.8125, 0.9167, 0.8125, 0.9167, 0.8333, 0.9167, 0.8333, 1.0, 0.8125, 1.0, 0.8125, 2.22e-16, 0.8333, 2.22e-16, 0.8333, 0.08333, 0.8125, 0.08333, 0.8125, 0.08333, 0.8333, 0.08333, 0.8333, 0.1667, 0.8125, 0.1667, 0.8125, 0.1667, 0.8333, 0.1667, 0.8333, 0.25, 0.8125, 0.25, 0.8125, 0.25, 0.8333, 0.25, 0.8333, 0.3333, 0.8125, 0.3333, 0.8125, 0.3333, 0.8333, 0.3333, 0.8333, 0.4167, 0.8125, 0.4167, 0.8125, 0.4167, 0.8333, 0.4167, 0.8333, 0.5, 0.8125, 0.5, 0.8333, 0.5, 0.8542, 0.5, 0.8542, 0.5833, 0.8333, 0.5833, 0.8333, 0.5833, 0.8542, 0.5833, 0.8542, 0.6667, 0.8333, 0.6667, 0.8333, 0.6667, 0.8542, 0.6667, 0.8542, 0.75, 0.8333, 0.75, 0.8333, 0.75, 0.8542, 0.75, 0.8542, 0.8333, 0.8333, 0.8333, 0.8333, 0.8333, 0.8542, 0.8333, 0.8542, 0.9167, 0.8333, 0.9167, 0.8333, 0.9167, 0.8542, 0.9167, 0.8542, 1.0, 0.8333, 1.0, 0.8333, 2.22e-16, 0.8542, 2.22e-16, 0.8542, 0.08333, 0.8333, 0.08333, 0.8333, 0.08333, 0.8542, 0.08333, 0.8542, 0.1667, 0.8333, 0.1667, 0.8333, 0.1667, 0.8542, 0.1667, 0.8542, 0.25, 0.8333, 0.25, 0.8333, 0.25, 0.8542, 0.25, 0.8542, 0.3333, 0.8333, 0.3333, 0.8333, 0.3333, 0.8542, 0.3333, 0.8542, 0.4167, 0.8333, 0.4167, 0.8333, 0.4167, 0.8542, 0.4167, 0.8542, 0.5, 0.8333, 0.5, 0.8542, 0.5, 0.875, 0.5, 0.875, 0.5833, 0.8542, 0.5833, 0.8542, 0.5833, 0.875, 0.5833, 0.875, 0.6667, 0.8542, 0.6667, 0.8542, 0.6667, 0.875, 0.6667, 0.875, 0.75, 0.8542, 0.75, 0.8542, 0.75, 0.875, 0.75, 0.875, 0.8333, 0.8542, 0.8333, 0.8542, 0.8333, 0.875, 0.8333, 0.875, 0.9167, 0.8542, 0.9167, 0.8542, 0.9167, 0.875, 0.9167, 0.875, 1.0, 0.8542, 1.0, 0.8542, 2.22e-16, 0.875, 2.22e-16, 0.875, 0.08333, 0.8542, 0.08333, 0.8542, 0.08333, 0.875, 0.08333, 0.875, 0.1667, 0.8542, 0.1667, 0.8542, 0.1667, 0.875, 0.1667, 0.875, 0.25, 0.8542, 0.25, 0.8542, 0.25, 0.875, 0.25, 0.875, 0.3333, 0.8542, 0.3333, 0.8542, 0.3333, 0.875, 0.3333, 0.875, 0.4167, 0.8542, 0.4167, 0.8542, 0.4167, 0.875, 0.4167, 0.875, 0.5, 0.8542, 0.5, 0.875, 0.5, 0.8958, 0.5, 0.8958, 0.5833, 0.875, 0.5833, 0.875, 0.5833, 0.8958, 0.5833, 0.8958, 0.6667, 0.875, 0.6667, 0.875, 0.6667, 0.8958, 0.6667, 0.8958, 0.75, 0.875, 0.75, 0.875, 0.75, 0.8958, 0.75, 0.8958, 0.8333, 0.875, 0.8333, 0.875, 0.8333, 0.8958, 0.8333, 0.8958, 0.9167, 0.875, 0.9167, 0.875, 0.9167, 0.8958, 0.9167, 0.8958, 1.0, 0.875, 1.0, 0.875, 2.22e-16, 0.8958, 2.22e-16, 0.8958, 0.08333, 0.875, 0.08333, 0.875, 0.08333, 0.8958, 0.08333, 0.8958, 0.1667, 0.875, 0.1667, 0.875, 0.1667, 0.8958, 0.1667, 0.8958, 0.25, 0.875, 0.25, 0.875, 0.25, 0.8958, 0.25, 0.8958, 0.3333, 0.875, 0.3333, 0.875, 0.3333, 0.8958, 0.3333, 0.8958, 0.4167, 0.875, 0.4167, 0.875, 0.4167, 0.8958, 0.4167, 0.8958, 0.5, 0.875, 0.5, 0.8958, 0.5, 0.9167, 0.5, 0.9167, 0.5833, 0.8958, 0.5833, 0.8958, 0.5833, 0.9167, 0.5833, 0.9167, 0.6667, 0.8958, 0.6667, 0.8958, 0.6667, 0.9167, 0.6667, 0.9167, 0.75, 0.8958, 0.75, 0.8958, 0.75, 0.9167, 0.75, 0.9167, 0.8333, 0.8958, 0.8333, 0.8958, 0.8333, 0.9167, 0.8333, 0.9167, 0.9167, 0.8958, 0.9167, 0.8958, 0.9167, 0.9167, 0.9167, 0.9167, 1.0, 0.8958, 1.0, 0.8958, 2.22e-16, 0.9167, 2.22e-16, 0.9167, 0.08333, 0.8958, 0.08333, 0.8958, 0.08333, 0.9167, 0.08333, 0.9167, 0.1667, 0.8958, 0.1667, 0.8958, 0.1667, 0.9167, 0.1667, 0.9167, 0.25, 0.8958, 0.25, 0.8958, 0.25, 0.9167, 0.25, 0.9167, 0.3333, 0.8958, 0.3333, 0.8958, 0.3333, 0.9167, 0.3333, 0.9167, 0.4167, 0.8958, 0.4167, 0.8958, 0.4167, 0.9167, 0.4167, 0.9167, 0.5, 0.8958, 0.5, 0.9167, 0.5, 0.9375, 0.5, 0.9375, 0.5833, 0.9167, 0.5833, 0.9167, 0.5833, 0.9375, 0.5833, 0.9375, 0.6667, 0.9167, 0.6667, 0.9167, 0.6667, 0.9375, 0.6667, 0.9375, 0.75, 0.9167, 0.75, 0.9167, 0.75, 0.9375, 0.75, 0.9375, 0.8333, 0.9167, 0.8333, 0.9167, 0.8333, 0.9375, 0.8333, 0.9375, 0.9167, 0.9167, 0.9167, 0.9167, 0.9167, 0.9375, 0.9167, 0.9375, 1.0, 0.9167, 1.0, 0.9167, 2.22e-16, 0.9375, 2.22e-16, 0.9375, 0.08333, 0.9167, 0.08333, 0.9167, 0.08333, 0.9375, 0.08333, 0.9375, 0.1667, 0.9167, 0.1667, 0.9167, 0.1667, 0.9375, 0.1667, 0.9375, 0.25, 0.9167, 0.25, 0.9167, 0.25, 0.9375, 0.25, 0.9375, 0.3333, 0.9167, 0.3333, 0.9167, 0.3333, 0.9375, 0.3333, 0.9375, 0.4167, 0.9167, 0.4167, 0.9167, 0.4167, 0.9375, 0.4167, 0.9375, 0.5, 0.9167, 0.5, 0.9375, 0.5, 0.9583, 0.5, 0.9583, 0.5833, 0.9375, 0.5833, 0.9375, 0.5833, 0.9583, 0.5833, 0.9583, 0.6667, 0.9375, 0.6667, 0.9375, 0.6667, 0.9583, 0.6667, 0.9583, 0.75, 0.9375, 0.75, 0.9375, 0.75, 0.9583, 0.75, 0.9583, 0.8333, 0.9375, 0.8333, 0.9375, 0.8333, 0.9583, 0.8333, 0.9583, 0.9167, 0.9375, 0.9167, 0.9375, 0.9167, 0.9583, 0.9167, 0.9583, 1.0, 0.9375, 1.0, 0.9375, 2.22e-16, 0.9583, 2.22e-16, 0.9583, 0.08333, 0.9375, 0.08333, 0.9375, 0.08333, 0.9583, 0.08333, 0.9583, 0.1667, 0.9375, 0.1667, 0.9375, 0.1667, 0.9583, 0.1667, 0.9583, 0.25, 0.9375, 0.25, 0.9375, 0.25, 0.9583, 0.25, 0.9583, 0.3333, 0.9375, 0.3333, 0.9375, 0.3333, 0.9583, 0.3333, 0.9583, 0.4167, 0.9375, 0.4167, 0.9375, 0.4167, 0.9583, 0.4167, 0.9583, 0.5, 0.9375, 0.5, 0.9583, 0.5, 0.9792, 0.5, 0.9792, 0.5833, 0.9583, 0.5833, 0.9583, 0.5833, 0.9792, 0.5833, 0.9792, 0.6667, 0.9583, 0.6667, 0.9583, 0.6667, 0.9792, 0.6667, 0.9792, 0.75, 0.9583, 0.75, 0.9583, 0.75, 0.9792, 0.75, 0.9792, 0.8333, 0.9583, 0.8333, 0.9583, 0.8333, 0.9792, 0.8333, 0.9792, 0.9167, 0.9583, 0.9167, 0.9583, 0.9167, 0.9792, 0.9167, 0.9792, 1.0, 0.9583, 1.0, 0.9583, 2.22e-16, 0.9792, 2.22e-16, 0.9792, 0.08333, 0.9583, 0.08333, 0.9583, 0.08333, 0.9792, 0.08333, 0.9792, 0.1667, 0.9583, 0.1667, 0.9583, 0.1667, 0.9792, 0.1667, 0.9792, 0.25, 0.9583, 0.25, 0.9583, 0.25, 0.9792, 0.25, 0.9792, 0.3333, 0.9583, 0.3333, 0.9583, 0.3333, 0.9792, 0.3333, 0.9792, 0.4167, 0.9583, 0.4167, 0.9583, 0.4167, 0.9792, 0.4167, 0.9792, 0.5, 0.9583, 0.5, 0.9792, 0.5, 1.0, 0.5, 1.0, 0.5833, 0.9792, 0.5833, 0.9792, 0.5833, 1.0, 0.5833, 1.0, 0.6667, 0.9792, 0.6667, 0.9792, 0.6667, 1.0, 0.6667, 1.0, 0.75, 0.9792, 0.75, 0.9792, 0.75, 1.0, 0.75, 1.0, 0.8333, 0.9792, 0.8333, 0.9792, 0.8333, 1.0, 0.8333, 1.0, 0.9167, 0.9792, 0.9167, 0.9792, 0.9167, 1.0, 0.9167, 1.0, 1.0, 0.9792, 1.0, 0.9792, 2.22e-16, 1.0, 2.22e-16, 1.0, 0.08333, 0.9792, 0.08333, 0.9792, 0.08333, 1.0, 0.08333, 1.0, 0.1667, 0.9792, 0.1667, 0.9792, 0.1667, 1.0, 0.1667, 1.0, 0.25, 0.9792, 0.25, 0.9792, 0.25, 1.0, 0.25, 1.0, 0.3333, 0.9792, 0.3333, 0.9792, 0.3333, 1.0, 0.3333, 1.0, 0.4167, 0.9792, 0.4167, 0.9792, 0.4167, 1.0, 0.4167, 1.0, 0.5, 0.9792, 0.5, 8.882e-16, 0.5, 0.02083, 0.5, 0.02083, 0.5833, 8.882e-16, 0.5833, 8.882e-16, 0.5833, 0.02083, 0.5833, 0.02083, 0.6667, 8.882e-16, 0.6667, 8.882e-16, 0.6667, 0.02083, 0.6667, 0.02083, 0.75, 8.882e-16, 0.75, 8.882e-16, 0.75, 0.02083, 0.75, 0.02083, 0.8333, 8.882e-16, 0.8333, 8.882e-16, 0.8333, 0.02083, 0.8333, 0.02083, 0.9167, 8.882e-16, 0.9167, 8.882e-16, 0.9167, 0.02083, 0.9167, 0.02083, 1.0, 8.882e-16, 1.0, 8.882e-16, 2.22e-16, 0.02083, 2.22e-16, 0.02083, 0.08333, 8.882e-16, 0.08333, 8.882e-16, 0.08333, 0.02083, 0.08333, 0.02083, 0.1667, 8.882e-16, 0.1667, 8.882e-16, 0.1667, 0.02083, 0.1667, 0.02083, 0.25, 8.882e-16, 0.25, 8.882e-16, 0.25, 0.02083, 0.25, 0.02083, 0.3333, 8.882e-16, 0.3333, 8.882e-16, 0.3333, 0.02083, 0.3333, 0.02083, 0.4167, 8.882e-16, 0.4167, 8.882e-16, 0.4167, 0.02083, 0.4167, 0.02083, 0.5, 8.882e-16, 0.5, 0.02083, 0.5, 0.04167, 0.5, 0.04167, 0.5833, 0.02083, 0.5833, 0.02083, 0.5833, 0.04167, 0.5833, 0.04167, 0.6667, 0.02083, 0.6667, 0.02083, 0.6667, 0.04167, 0.6667, 0.04167, 0.75, 0.02083, 0.75, 0.02083, 0.75, 0.04167, 0.75, 0.04167, 0.8333, 0.02083, 0.8333, 0.02083, 0.8333, 0.04167, 0.8333, 0.04167, 0.9167, 0.02083, 0.9167, 0.02083, 0.9167, 0.04167, 0.9167, 0.04167, 1.0, 0.02083, 1.0, 0.02083, 2.22e-16, 0.04167, 2.22e-16, 0.04167, 0.08333, 0.02083, 0.08333, 0.02083, 0.08333, 0.04167, 0.08333, 0.04167, 0.1667, 0.02083, 0.1667, 0.02083, 0.1667, 0.04167, 0.1667, 0.04167, 0.25, 0.02083, 0.25, 0.02083, 0.25, 0.04167, 0.25, 0.04167, 0.3333, 0.02083, 0.3333, 0.02083, 0.3333, 0.04167, 0.3333, 0.04167, 0.4167, 0.02083, 0.4167, 0.02083, 0.4167, 0.04167, 0.4167, 0.04167, 0.5, 0.02083, 0.5, 0.04167, 0.5, 0.0625, 0.5, 0.0625, 0.5833, 0.04167, 0.5833, 0.04167, 0.5833, 0.0625, 0.5833, 0.0625, 0.6667, 0.04167, 0.6667, 0.04167, 0.6667, 0.0625, 0.6667, 0.0625, 0.75, 0.04167, 0.75, 0.04167, 0.75, 0.0625, 0.75, 0.0625, 0.8333, 0.04167, 0.8333, 0.04167, 0.8333, 0.0625, 0.8333, 0.0625, 0.9167, 0.04167, 0.9167, 0.04167, 0.9167, 0.0625, 0.9167, 0.0625, 1.0, 0.04167, 1.0, 0.04167, 2.22e-16, 0.0625, 2.22e-16, 0.0625, 0.08333, 0.04167, 0.08333, 0.04167, 0.08333, 0.0625, 0.08333, 0.0625, 0.1667, 0.04167, 0.1667, 0.04167, 0.1667, 0.0625, 0.1667, 0.0625, 0.25, 0.04167, 0.25, 0.04167, 0.25, 0.0625, 0.25, 0.0625, 0.3333, 0.04167, 0.3333, 0.04167, 0.3333, 0.0625, 0.3333, 0.0625, 0.4167, 0.04167, 0.4167, 0.04167, 0.4167, 0.0625, 0.4167, 0.0625, 0.5, 0.04167, 0.5, 0.0625, 0.5, 0.08333, 0.5, 0.08333, 0.5833, 0.0625, 0.5833, 0.0625, 0.5833, 0.08333, 0.5833, 0.08333, 0.6667, 0.0625, 0.6667, 0.0625, 0.6667, 0.08333, 0.6667, 0.08333, 0.75, 0.0625, 0.75, 0.0625, 0.75, 0.08333, 0.75, 0.08333, 0.8333, 0.0625, 0.8333, 0.0625, 0.8333, 0.08333, 0.8333, 0.08333, 0.9167, 0.0625, 0.9167, 0.0625, 0.9167, 0.08333, 0.9167, 0.08333, 1.0, 0.0625, 1.0, 0.0625, 2.22e-16, 0.08333, 2.22e-16, 0.08333, 0.08333, 0.0625, 0.08333, 0.0625, 0.08333, 0.08333, 0.08333, 0.08333, 0.1667, 0.0625, 0.1667, 0.0625, 0.1667, 0.08333, 0.1667, 0.08333, 0.25, 0.0625, 0.25, 0.0625, 0.25, 0.08333, 0.25, 0.08333, 0.3333, 0.0625, 0.3333, 0.0625, 0.3333, 0.08333, 0.3333, 0.08333, 0.4167, 0.0625, 0.4167, 0.0625, 0.4167, 0.08333, 0.4167, 0.08333, 0.5, 0.0625, 0.5, 0.08333, 0.5, 0.1042, 0.5, 0.1042, 0.5833, 0.08333, 0.5833, 0.08333, 0.5833, 0.1042, 0.5833, 0.1042, 0.6667, 0.08333, 0.6667, 0.08333, 0.6667, 0.1042, 0.6667, 0.1042, 0.75, 0.08333, 0.75, 0.08333, 0.75, 0.1042, 0.75, 0.1042, 0.8333, 0.08333, 0.8333, 0.08333, 0.8333, 0.1042, 0.8333, 0.1042, 0.9167, 0.08333, 0.9167, 0.08333, 0.9167, 0.1042, 0.9167, 0.1042, 1.0, 0.08333, 1.0, 0.08333, 2.22e-16, 0.1042, 2.22e-16, 0.1042, 0.08333, 0.08333, 0.08333, 0.08333, 0.08333, 0.1042, 0.08333, 0.1042, 0.1667, 0.08333, 0.1667, 0.08333, 0.1667, 0.1042, 0.1667, 0.1042, 0.25, 0.08333, 0.25, 0.08333, 0.25, 0.1042, 0.25, 0.1042, 0.3333, 0.08333, 0.3333, 0.08333, 0.3333, 0.1042, 0.3333, 0.1042, 0.4167, 0.08333, 0.4167, 0.08333, 0.4167, 0.1042, 0.4167, 0.1042, 0.5, 0.08333, 0.5, 0.1042, 0.5, 0.125, 0.5, 0.125, 0.5833, 0.1042, 0.5833, 0.1042, 0.5833, 0.125, 0.5833, 0.125, 0.6667, 0.1042, 0.6667, 0.1042, 0.6667, 0.125, 0.6667, 0.125, 0.75, 0.1042, 0.75, 0.1042, 0.75, 0.125, 0.75, 0.125, 0.8333, 0.1042, 0.8333, 0.1042, 0.8333, 0.125, 0.8333, 0.125, 0.9167, 0.1042, 0.9167, 0.1042, 0.9167, 0.125, 0.9167, 0.125, 1.0, 0.1042, 1.0, 0.1042, 2.22e-16, 0.125, 2.22e-16, 0.125, 0.08333, 0.1042, 0.08333, 0.1042, 0.08333, 0.125, 0.08333, 0.125, 0.1667, 0.1042, 0.1667, 0.1042, 0.1667, 0.125, 0.1667, 0.125, 0.25, 0.1042, 0.25, 0.1042, 0.25, 0.125, 0.25, 0.125, 0.3333, 0.1042, 0.3333, 0.1042, 0.3333, 0.125, 0.3333, 0.125, 0.4167, 0.1042, 0.4167, 0.1042, 0.4167, 0.125, 0.4167, 0.125, 0.5, 0.1042, 0.5, 0.125, 0.5, 0.1458, 0.5, 0.1458, 0.5833, 0.125, 0.5833, 0.125, 0.5833, 0.1458, 0.5833, 0.1458, 0.6667, 0.125, 0.6667, 0.125, 0.6667, 0.1458, 0.6667, 0.1458, 0.75, 0.125, 0.75, 0.125, 0.75, 0.1458, 0.75, 0.1458, 0.8333, 0.125, 0.8333, 0.125, 0.8333, 0.1458, 0.8333, 0.1458, 0.9167, 0.125, 0.9167, 0.125, 0.9167, 0.1458, 0.9167, 0.1458, 1.0, 0.125, 1.0, 0.125, 2.22e-16, 0.1458, 2.22e-16, 0.1458, 0.08333, 0.125, 0.08333, 0.125, 0.08333, 0.1458, 0.08333, 0.1458, 0.1667, 0.125, 0.1667, 0.125, 0.1667, 0.1458, 0.1667, 0.1458, 0.25, 0.125, 0.25, 0.125, 0.25, 0.1458, 0.25, 0.1458, 0.3333, 0.125, 0.3333, 0.125, 0.3333, 0.1458, 0.3333, 0.1458, 0.4167, 0.125, 0.4167, 0.125, 0.4167, 0.1458, 0.4167, 0.1458, 0.5, 0.125, 0.5, 0.1458, 0.5, 0.1667, 0.5, 0.1667, 0.5833, 0.1458, 0.5833, 0.1458, 0.5833, 0.1667, 0.5833, 0.1667, 0.6667, 0.1458, 0.6667, 0.1458, 0.6667, 0.1667, 0.6667, 0.1667, 0.75, 0.1458, 0.75, 0.1458, 0.75, 0.1667, 0.75, 0.1667, 0.8333, 0.1458, 0.8333, 0.1458, 0.8333, 0.1667, 0.8333, 0.1667, 0.9167, 0.1458, 0.9167, 0.1458, 0.9167, 0.1667, 0.9167, 0.1667, 1.0, 0.1458, 1.0, 0.1458, 2.22e-16, 0.1667, 2.22e-16, 0.1667, 0.08333, 0.1458, 0.08333, 0.1458, 0.08333, 0.1667, 0.08333, 0.1667, 0.1667, 0.1458, 0.1667, 0.1458, 0.1667, 0.1667, 0.1667, 0.1667, 0.25, 0.1458, 0.25, 0.1458, 0.25, 0.1667, 0.25, 0.1667, 0.3333, 0.1458, 0.3333, 0.1458, 0.3333, 0.1667, 0.3333, 0.1667, 0.4167, 0.1458, 0.4167, 0.1458, 0.4167, 0.1667, 0.4167, 0.1667, 0.5, 0.1458, 0.5, 0.1667, 0.5, 0.1875, 0.5, 0.1875, 0.5833, 0.1667, 0.5833, 0.1667, 0.5833, 0.1875, 0.5833, 0.1875, 0.6667, 0.1667, 0.6667, 0.1667, 0.6667, 0.1875, 0.6667, 0.1875, 0.75, 0.1667, 0.75, 0.1667, 0.75, 0.1875, 0.75, 0.1875, 0.8333, 0.1667, 0.8333, 0.1667, 0.8333, 0.1875, 0.8333, 0.1875, 0.9167, 0.1667, 0.9167, 0.1667, 0.9167, 0.1875, 0.9167, 0.1875, 1.0, 0.1667, 1.0, 0.1667, 2.22e-16, 0.1875, 2.22e-16, 0.1875, 0.08333, 0.1667, 0.08333, 0.1667, 0.08333, 0.1875, 0.08333, 0.1875, 0.1667, 0.1667, 0.1667, 0.1667, 0.1667, 0.1875, 0.1667, 0.1875, 0.25, 0.1667, 0.25, 0.1667, 0.25, 0.1875, 0.25, 0.1875, 0.3333, 0.1667, 0.3333, 0.1667, 0.3333, 0.1875, 0.3333, 0.1875, 0.4167, 0.1667, 0.4167, 0.1667, 0.4167, 0.1875, 0.4167, 0.1875, 0.5, 0.1667, 0.5, 0.1875, 0.5, 0.2083, 0.5, 0.2083, 0.5833, 0.1875, 0.5833, 0.1875, 0.5833, 0.2083, 0.5833, 0.2083, 0.6667, 0.1875, 0.6667, 0.1875, 0.6667, 0.2083, 0.6667, 0.2083, 0.75, 0.1875, 0.75, 0.1875, 0.75, 0.2083, 0.75, 0.2083, 0.8333, 0.1875, 0.8333, 0.1875, 0.8333, 0.2083, 0.8333, 0.2083, 0.9167, 0.1875, 0.9167, 0.1875, 0.9167, 0.2083, 0.9167, 0.2083, 1.0, 0.1875, 1.0, 0.1875, 2.22e-16, 0.2083, 2.22e-16, 0.2083, 0.08333, 0.1875, 0.08333, 0.1875, 0.08333, 0.2083, 0.08333, 0.2083, 0.1667, 0.1875, 0.1667, 0.1875, 0.1667, 0.2083, 0.1667, 0.2083, 0.25, 0.1875, 0.25, 0.1875, 0.25, 0.2083, 0.25, 0.2083, 0.3333, 0.1875, 0.3333, 0.1875, 0.3333, 0.2083, 0.3333, 0.2083, 0.4167, 0.1875, 0.4167, 0.1875, 0.4167, 0.2083, 0.4167, 0.2083, 0.5, 0.1875, 0.5, 0.2083, 0.5, 0.2292, 0.5, 0.2292, 0.5833, 0.2083, 0.5833, 0.2083, 0.5833, 0.2292, 0.5833, 0.2292, 0.6667, 0.2083, 0.6667, 0.2083, 0.6667, 0.2292, 0.6667, 0.2292, 0.75, 0.2083, 0.75, 0.2083, 0.75, 0.2292, 0.75, 0.2292, 0.8333, 0.2083, 0.8333, 0.2083, 0.8333, 0.2292, 0.8333, 0.2292, 0.9167, 0.2083, 0.9167, 0.2083, 0.9167, 0.2292, 0.9167, 0.2292, 1.0, 0.2083, 1.0, 0.2083, 2.22e-16, 0.2292, 2.22e-16, 0.2292, 0.08333, 0.2083, 0.08333, 0.2083, 0.08333, 0.2292, 0.08333, 0.2292, 0.1667, 0.2083, 0.1667, 0.2083, 0.1667, 0.2292, 0.1667, 0.2292, 0.25, 0.2083, 0.25, 0.2083, 0.25, 0.2292, 0.25, 0.2292, 0.3333, 0.2083, 0.3333, 0.2083, 0.3333, 0.2292, 0.3333, 0.2292, 0.4167, 0.2083, 0.4167, 0.2083, 0.4167, 0.2292, 0.4167, 0.2292, 0.5, 0.2083, 0.5, 0.2292, 0.5, 0.25, 0.5, 0.25, 0.5833, 0.2292, 0.5833, 0.2292, 0.5833, 0.25, 0.5833, 0.25, 0.6667, 0.2292, 0.6667, 0.2292, 0.6667, 0.25, 0.6667, 0.25, 0.75, 0.2292, 0.75, 0.2292, 0.75, 0.25, 0.75, 0.25, 0.8333, 0.2292, 0.8333, 0.2292, 0.8333, 0.25, 0.8333, 0.25, 0.9167, 0.2292, 0.9167, 0.2292, 0.9167, 0.25, 0.9167, 0.25, 1.0, 0.2292, 1.0, 0.2292, 2.22e-16, 0.25, 2.22e-16, 0.25, 0.08333, 0.2292, 0.08333, 0.2292, 0.08333, 0.25, 0.08333, 0.25, 0.1667, 0.2292, 0.1667, 0.2292, 0.1667, 0.25, 0.1667, 0.25, 0.25, 0.2292, 0.25, 0.2292, 0.25, 0.25, 0.25, 0.25, 0.3333, 0.2292, 0.3333, 0.2292, 0.3333, 0.25, 0.3333, 0.25, 0.4167, 0.2292, 0.4167, 0.2292, 0.4167, 0.25, 0.4167, 0.25, 0.5, 0.2292, 0.5, 0.25, 0.5, 0.2708, 0.5, 0.2708, 0.5833, 0.25, 0.5833, 0.25, 0.5833, 0.2708, 0.5833, 0.2708, 0.6667, 0.25, 0.6667, 0.25, 0.6667, 0.2708, 0.6667, 0.2708, 0.75, 0.25, 0.75, 0.25, 0.75, 0.2708, 0.75, 0.2708, 0.8333, 0.25, 0.8333, 0.25, 0.8333, 0.2708, 0.8333, 0.2708, 0.9167, 0.25, 0.9167, 0.25, 0.9167, 0.2708, 0.9167, 0.2708, 1.0, 0.25, 1.0, 0.25, 2.22e-16, 0.2708, 2.22e-16, 0.2708, 0.08333, 0.25, 0.08333, 0.25, 0.08333, 0.2708, 0.08333, 0.2708, 0.1667, 0.25, 0.1667, 0.25, 0.1667, 0.2708, 0.1667, 0.2708, 0.25, 0.25, 0.25, 0.25, 0.25, 0.2708, 0.25, 0.2708, 0.3333, 0.25, 0.3333, 0.25, 0.3333, 0.2708, 0.3333, 0.2708, 0.4167, 0.25, 0.4167, 0.25, 0.4167, 0.2708, 0.4167, 0.2708, 0.5, 0.25, 0.5, 0.2708, 0.5, 0.2917, 0.5, 0.2917, 0.5833, 0.2708, 0.5833, 0.2708, 0.5833, 0.2917, 0.5833, 0.2917, 0.6667, 0.2708, 0.6667, 0.2708, 0.6667, 0.2917, 0.6667, 0.2917, 0.75, 0.2708, 0.75, 0.2708, 0.75, 0.2917, 0.75, 0.2917, 0.8333, 0.2708, 0.8333, 0.2708, 0.8333, 0.2917, 0.8333, 0.2917, 0.9167, 0.2708, 0.9167, 0.2708, 0.9167, 0.2917, 0.9167, 0.2917, 1.0, 0.2708, 1.0, 0.2708, 2.22e-16, 0.2917, 2.22e-16, 0.2917, 0.08333, 0.2708, 0.08333, 0.2708, 0.08333, 0.2917, 0.08333, 0.2917, 0.1667, 0.2708, 0.1667, 0.2708, 0.1667, 0.2917, 0.1667, 0.2917, 0.25, 0.2708, 0.25, 0.2708, 0.25, 0.2917, 0.25, 0.2917, 0.3333, 0.2708, 0.3333, 0.2708, 0.3333, 0.2917, 0.3333, 0.2917, 0.4167, 0.2708, 0.4167, 0.2708, 0.4167, 0.2917, 0.4167, 0.2917, 0.5, 0.2708, 0.5, 0.2917, 0.5, 0.3125, 0.5, 0.3125, 0.5833, 0.2917, 0.5833, 0.2917, 0.5833, 0.3125, 0.5833, 0.3125, 0.6667, 0.2917, 0.6667, 0.2917, 0.6667, 0.3125, 0.6667, 0.3125, 0.75, 0.2917, 0.75, 0.2917, 0.75, 0.3125, 0.75, 0.3125, 0.8333, 0.2917, 0.8333, 0.2917, 0.8333, 0.3125, 0.8333, 0.3125, 0.9167, 0.2917, 0.9167, 0.2917, 0.9167, 0.3125, 0.9167, 0.3125, 1.0, 0.2917, 1.0, 0.2917, 2.22e-16, 0.3125, 2.22e-16, 0.3125, 0.08333, 0.2917, 0.08333, 0.2917, 0.08333, 0.3125, 0.08333, 0.3125, 0.1667, 0.2917, 0.1667, 0.2917, 0.1667, 0.3125, 0.1667, 0.3125, 0.25, 0.2917, 0.25, 0.2917, 0.25, 0.3125, 0.25, 0.3125, 0.3333, 0.2917, 0.3333, 0.2917, 0.3333, 0.3125, 0.3333, 0.3125, 0.4167, 0.2917, 0.4167, 0.2917, 0.4167, 0.3125, 0.4167, 0.3125, 0.5, 0.2917, 0.5, 0.3125, 0.5, 0.3333, 0.5, 0.3333, 0.5833, 0.3125, 0.5833, 0.3125, 0.5833, 0.3333, 0.5833, 0.3333, 0.6667, 0.3125, 0.6667, 0.3125, 0.6667, 0.3333, 0.6667, 0.3333, 0.75, 0.3125, 0.75, 0.3125, 0.75, 0.3333, 0.75, 0.3333, 0.8333, 0.3125, 0.8333, 0.3125, 0.8333, 0.3333, 0.8333, 0.3333, 0.9167, 0.3125, 0.9167, 0.3125, 0.9167, 0.3333, 0.9167, 0.3333, 1.0, 0.3125, 1.0, 0.3125, 2.22e-16, 0.3333, 2.22e-16, 0.3333, 0.08333, 0.3125, 0.08333, 0.3125, 0.08333, 0.3333, 0.08333, 0.3333, 0.1667, 0.3125, 0.1667, 0.3125, 0.1667, 0.3333, 0.1667, 0.3333, 0.25, 0.3125, 0.25, 0.3125, 0.25, 0.3333, 0.25, 0.3333, 0.3333, 0.3125, 0.3333, 0.3125, 0.3333, 0.3333, 0.3333, 0.3333, 0.4167, 0.3125, 0.4167, 0.3125, 0.4167, 0.3333, 0.4167, 0.3333, 0.5, 0.3125, 0.5, 0.3333, 0.5, 0.3542, 0.5, 0.3542, 0.5833, 0.3333, 0.5833, 0.3333, 0.5833, 0.3542, 0.5833, 0.3542, 0.6667, 0.3333, 0.6667, 0.3333, 0.6667, 0.3542, 0.6667, 0.3542, 0.75, 0.3333, 0.75, 0.3333, 0.75, 0.3542, 0.75, 0.3542, 0.8333, 0.3333, 0.8333, 0.3333, 0.8333, 0.3542, 0.8333, 0.3542, 0.9167, 0.3333, 0.9167, 0.3333, 0.9167, 0.3542, 0.9167, 0.3542, 1.0, 0.3333, 1.0, 0.3333, 2.22e-16, 0.3542, 2.22e-16, 0.3542, 0.08333, 0.3333, 0.08333, 0.3333, 0.08333, 0.3542, 0.08333, 0.3542, 0.1667, 0.3333, 0.1667, 0.3333, 0.1667, 0.3542, 0.1667, 0.3542, 0.25, 0.3333, 0.25, 0.3333, 0.25, 0.3542, 0.25, 0.3542, 0.3333, 0.3333, 0.3333, 0.3333, 0.3333, 0.3542, 0.3333, 0.3542, 0.4167, 0.3333, 0.4167, 0.3333, 0.4167, 0.3542, 0.4167, 0.3542, 0.5, 0.3333, 0.5, 0.3542, 0.5, 0.375, 0.5, 0.375, 0.5833, 0.3542, 0.5833, 0.3542, 0.5833, 0.375, 0.5833, 0.375, 0.6667, 0.3542, 0.6667, 0.3542, 0.6667, 0.375, 0.6667, 0.375, 0.75, 0.3542, 0.75, 0.3542, 0.75, 0.375, 0.75, 0.375, 0.8333, 0.3542, 0.8333, 0.3542, 0.8333, 0.375, 0.8333, 0.375, 0.9167, 0.3542, 0.9167, 0.3542, 0.9167, 0.375, 0.9167, 0.375, 1.0, 0.3542, 1.0, 0.3542, 2.22e-16, 0.375, 2.22e-16, 0.375, 0.08333, 0.3542, 0.08333, 0.3542, 0.08333, 0.375, 0.08333, 0.375, 0.1667, 0.3542, 0.1667, 0.3542, 0.1667, 0.375, 0.1667, 0.375, 0.25, 0.3542, 0.25, 0.3542, 0.25, 0.375, 0.25, 0.375, 0.3333, 0.3542, 0.3333, 0.3542, 0.3333, 0.375, 0.3333, 0.375, 0.4167, 0.3542, 0.4167, 0.3542, 0.4167, 0.375, 0.4167, 0.375, 0.5, 0.3542, 0.5, 0.375, 0.5, 0.3958, 0.5, 0.3958, 0.5833, 0.375, 0.5833, 0.375, 0.5833, 0.3958, 0.5833, 0.3958, 0.6667, 0.375, 0.6667, 0.375, 0.6667, 0.3958, 0.6667, 0.3958, 0.75, 0.375, 0.75, 0.375, 0.75, 0.3958, 0.75, 0.3958, 0.8333, 0.375, 0.8333, 0.375, 0.8333, 0.3958, 0.8333, 0.3958, 0.9167, 0.375, 0.9167, 0.375, 0.9167, 0.3958, 0.9167, 0.3958, 1.0, 0.375, 1.0, 0.375, 2.22e-16, 0.3958, 2.22e-16, 0.3958, 0.08333, 0.375, 0.08333, 0.375, 0.08333, 0.3958, 0.08333, 0.3958, 0.1667, 0.375, 0.1667, 0.375, 0.1667, 0.3958, 0.1667, 0.3958, 0.25, 0.375, 0.25, 0.375, 0.25, 0.3958, 0.25, 0.3958, 0.3333, 0.375, 0.3333, 0.375, 0.3333, 0.3958, 0.3333, 0.3958, 0.4167, 0.375, 0.4167, 0.375, 0.4167, 0.3958, 0.4167, 0.3958, 0.5, 0.375, 0.5, 0.3958, 0.5, 0.4167, 0.5, 0.4167, 0.5833, 0.3958, 0.5833, 0.3958, 0.5833, 0.4167, 0.5833, 0.4167, 0.6667, 0.3958, 0.6667, 0.3958, 0.6667, 0.4167, 0.6667, 0.4167, 0.75, 0.3958, 0.75, 0.3958, 0.75, 0.4167, 0.75, 0.4167, 0.8333, 0.3958, 0.8333, 0.3958, 0.8333, 0.4167, 0.8333, 0.4167, 0.9167, 0.3958, 0.9167, 0.3958, 0.9167, 0.4167, 0.9167, 0.4167, 1.0, 0.3958, 1.0, 0.3958, 2.22e-16, 0.4167, 2.22e-16, 0.4167, 0.08333, 0.3958, 0.08333, 0.3958, 0.08333, 0.4167, 0.08333, 0.4167, 0.1667, 0.3958, 0.1667, 0.3958, 0.1667, 0.4167, 0.1667, 0.4167, 0.25, 0.3958, 0.25, 0.3958, 0.25, 0.4167, 0.25, 0.4167, 0.3333, 0.3958, 0.3333, 0.3958, 0.3333, 0.4167, 0.3333, 0.4167, 0.4167, 0.3958, 0.4167, 0.3958, 0.4167, 0.4167, 0.4167, 0.4167, 0.5, 0.3958, 0.5, 0.4167, 0.5, 0.4375, 0.5, 0.4375, 0.5833, 0.4167, 0.5833, 0.4167, 0.5833, 0.4375, 0.5833, 0.4375, 0.6667, 0.4167, 0.6667, 0.4167, 0.6667, 0.4375, 0.6667, 0.4375, 0.75, 0.4167, 0.75, 0.4167, 0.75, 0.4375, 0.75, 0.4375, 0.8333, 0.4167, 0.8333, 0.4167, 0.8333, 0.4375, 0.8333, 0.4375, 0.9167, 0.4167, 0.9167, 0.4167, 0.9167, 0.4375, 0.9167, 0.4375, 1.0, 0.4167, 1.0, 0.4167, 2.22e-16, 0.4375, 2.22e-16, 0.4375, 0.08333, 0.4167, 0.08333, 0.4167, 0.08333, 0.4375, 0.08333, 0.4375, 0.1667, 0.4167, 0.1667, 0.4167, 0.1667, 0.4375, 0.1667, 0.4375, 0.25, 0.4167, 0.25, 0.4167, 0.25, 0.4375, 0.25, 0.4375, 0.3333, 0.4167, 0.3333, 0.4167, 0.3333, 0.4375, 0.3333, 0.4375, 0.4167, 0.4167, 0.4167, 0.4167, 0.4167, 0.4375, 0.4167, 0.4375, 0.5, 0.4167, 0.5, 0.4375, 0.5, 0.4583, 0.5, 0.4583, 0.5833, 0.4375, 0.5833, 0.4375, 0.5833, 0.4583, 0.5833, 0.4583, 0.6667, 0.4375, 0.6667, 0.4375, 0.6667, 0.4583, 0.6667, 0.4583, 0.75, 0.4375, 0.75, 0.4375, 0.75, 0.4583, 0.75, 0.4583, 0.8333, 0.4375, 0.8333, 0.4375, 0.8333, 0.4583, 0.8333, 0.4583, 0.9167, 0.4375, 0.9167, 0.4375, 0.9167, 0.4583, 0.9167, 0.4583, 1.0, 0.4375, 1.0, 0.4375, 2.22e-16, 0.4583, 2.22e-16, 0.4583, 0.08333, 0.4375, 0.08333, 0.4375, 0.08333, 0.4583, 0.08333, 0.4583, 0.1667, 0.4375, 0.1667, 0.4375, 0.1667, 0.4583, 0.1667, 0.4583, 0.25, 0.4375, 0.25, 0.4375, 0.25, 0.4583, 0.25, 0.4583, 0.3333, 0.4375, 0.3333, 0.4375, 0.3333, 0.4583, 0.3333, 0.4583, 0.4167, 0.4375, 0.4167, 0.4375, 0.4167, 0.4583, 0.4167, 0.4583, 0.5, 0.4375, 0.5, 0.4583, 0.5, 0.4792, 0.5, 0.4792, 0.5833, 0.4583, 0.5833, 0.4583, 0.5833, 0.4792, 0.5833, 0.4792, 0.6667, 0.4583, 0.6667, 0.4583, 0.6667, 0.4792, 0.6667, 0.4792, 0.75, 0.4583, 0.75, 0.4583, 0.75, 0.4792, 0.75, 0.4792, 0.8333, 0.4583, 0.8333, 0.4583, 0.8333, 0.4792, 0.8333, 0.4792, 0.9167, 0.4583, 0.9167, 0.4583, 0.9167, 0.4792, 0.9167, 0.4792, 1.0, 0.4583, 1.0, 0.4583, 2.22e-16, 0.4792, 2.22e-16, 0.4792, 0.08333, 0.4583, 0.08333, 0.4583, 0.08333, 0.4792, 0.08333, 0.4792, 0.1667, 0.4583, 0.1667, 0.4583, 0.1667, 0.4792, 0.1667, 0.4792, 0.25, 0.4583, 0.25, 0.4583, 0.25, 0.4792, 0.25, 0.4792, 0.3333, 0.4583, 0.3333, 0.4583, 0.3333, 0.4792, 0.3333, 0.4792, 0.4167, 0.4583, 0.4167, 0.4583, 0.4167, 0.4792, 0.4167, 0.4792, 0.5, 0.4583, 0.5, 0.4792, 0.5, 0.5, 0.5, 0.5, 0.5833, 0.4792, 0.5833, 0.4792, 0.5833, 0.5, 0.5833, 0.5, 0.6667, 0.4792, 0.6667, 0.4792, 0.6667, 0.5, 0.6667, 0.5, 0.75, 0.4792, 0.75, 0.4792, 0.75, 0.5, 0.75, 0.5, 0.8333, 0.4792, 0.8333, 0.4792, 0.8333, 0.5, 0.8333, 0.5, 0.9167, 0.4792, 0.9167, 0.4792, 0.9167, 0.5, 0.9167, 0.5, 1.0, 0.4792, 1.0, 0.4792, 2.22e-16, 0.5, 2.22e-16, 0.5, 0.08333, 0.4792, 0.08333, 0.4792, 0.08333, 0.5, 0.08333, 0.5, 0.1667, 0.4792, 0.1667, 0.4792, 0.1667, 0.5, 0.1667, 0.5, 0.25, 0.4792, 0.25, 0.4792, 0.25, 0.5, 0.25, 0.5, 0.3333, 0.4792, 0.3333, 0.4792, 0.3333, 0.5, 0.3333, 0.5, 0.4167, 0.4792, 0.4167, 0.4792, 0.4167, 0.5, 0.4167, 0.5, 0.5, 0.4792, 0.5])
me_torus.use_remesh_fix_poles = True
me_torus.use_remesh_preserve_attributes = False
me_torus.update()

# ---- curves / text
cu_beziercircle_002 = bpy.data.curves.new('BezierCircle.002', 'CURVE')
cu_beziercircle_002.dimensions = '3D'
_sp = cu_beziercircle_002.splines.new('BEZIER'); _sp.bezier_points.add(7)
_sp.bezier_points.foreach_set('co', [-1.0, 0.0, 0.0, -0.707, 0.707, 0.0, 0.0, 1.0, 0.0, 0.707, 0.707, 0.0, 1.0, 0.0, 0.0, 0.707, -0.707, 0.0, 0.0, -1.0, 0.0, -0.707, -0.707, 0.0])
_sp.bezier_points.foreach_set('handle_left', [-1.0, -0.2988, 0.0, -0.9183, 0.4958, 0.0, -0.2988, 1.0, 0.0, 0.4958, 0.9183, 0.0, 1.0, 0.2988, 0.0, 0.9183, -0.4958, 0.0, 0.2988, -1.0, 0.0, -0.4958, -0.9183, 0.0])
_sp.bezier_points.foreach_set('handle_right', [-1.0, 0.2988, 0.0, -0.4958, 0.9183, 0.0, 0.2988, 1.0, 0.0, 0.9183, 0.4958, 0.0, 1.0, -0.2988, 0.0, 0.4958, -0.9183, 0.0, -0.2988, -1.0, 0.0, -0.9183, -0.4958, 0.0])
for _p, _l, _r in zip(_sp.bezier_points, ['AUTO', 'AUTO', 'AUTO', 'AUTO', 'AUTO', 'AUTO', 'AUTO', 'AUTO'], ['AUTO', 'AUTO', 'AUTO', 'AUTO', 'AUTO', 'AUTO', 'AUTO', 'AUTO']): _p.handle_left_type = _l; _p.handle_right_type = _r
_sp.bezier_points.foreach_set('radius', [3.066, 1.0, 3.066, 1.0, 3.066, 1.0, 3.066, 1.0])
_sp.order_u = 0
_sp.order_v = 0
_sp.resolution_u = 24
_sp.use_cyclic_u = True
cu_beziercircle_002.materials.append(mat_zaxis)
cu_beziercircle_002.use_path = True
cu_beziercircle_002.bevel_mode = 'OBJECT'
cu_beziercircle_002.bevel_profile.use_clip = True
cu_beziercircle_002.fill_mode = 'FULL'
cu_beziercircle_003 = bpy.data.curves.new('BezierCircle.003', 'CURVE')
cu_beziercircle_003.dimensions = '3D'
_sp = cu_beziercircle_003.splines.new('BEZIER'); _sp.bezier_points.add(3)
_sp.bezier_points.foreach_set('co', [-1.0, 0.0, 0.0, 0.0, 1.0, 0.0, 1.0, 0.0, 0.0, 0.0, -1.0, 0.0])
_sp.bezier_points.foreach_set('handle_left', [-1.0, -0.5521, 0.0, -0.5521, 1.0, 0.0, 1.0, 0.5521, 0.0, 0.5521, -1.0, 0.0])
_sp.bezier_points.foreach_set('handle_right', [-1.0, 0.5521, 0.0, 0.5521, 1.0, 0.0, 1.0, -0.5521, 0.0, -0.5521, -1.0, 0.0])
for _p, _l, _r in zip(_sp.bezier_points, ['AUTO', 'AUTO', 'AUTO', 'AUTO'], ['AUTO', 'AUTO', 'AUTO', 'AUTO']): _p.handle_left_type = _l; _p.handle_right_type = _r
_sp.order_u = 0
_sp.order_v = 0
_sp.use_cyclic_u = True
cu_beziercircle_003.use_path = True
cu_beziercircle_003.fill_mode = 'FULL'
cu_beziercircle_005 = bpy.data.curves.new('BezierCircle.005', 'CURVE')
cu_beziercircle_005.dimensions = '3D'
_sp = cu_beziercircle_005.splines.new('BEZIER'); _sp.bezier_points.add(7)
_sp.bezier_points.foreach_set('co', [-1.0, 0.0, 0.0, -0.707, 0.707, 0.0, 0.0, 1.0, 0.0, 0.707, 0.707, 0.0, 1.0, 0.0, 0.0, 0.707, -0.707, 0.0, 0.0, -1.0, 0.0, -0.707, -0.707, 0.0])
_sp.bezier_points.foreach_set('handle_left', [-1.0, -0.2988, 0.0, -0.9183, 0.4958, 0.0, -0.2988, 1.0, 0.0, 0.4958, 0.9183, 0.0, 1.0, 0.2988, 0.0, 0.9183, -0.4958, 0.0, 0.2988, -1.0, 0.0, -0.4958, -0.9183, 0.0])
_sp.bezier_points.foreach_set('handle_right', [-1.0, 0.2988, 0.0, -0.4958, 0.9183, 0.0, 0.2988, 1.0, 0.0, 0.9183, 0.4958, 0.0, 1.0, -0.2988, 0.0, 0.4958, -0.9183, 0.0, -0.2988, -1.0, 0.0, -0.9183, -0.4958, 0.0])
for _p, _l, _r in zip(_sp.bezier_points, ['AUTO', 'AUTO', 'AUTO', 'AUTO', 'AUTO', 'AUTO', 'AUTO', 'AUTO'], ['AUTO', 'AUTO', 'AUTO', 'AUTO', 'AUTO', 'AUTO', 'AUTO', 'AUTO']): _p.handle_left_type = _l; _p.handle_right_type = _r
_sp.bezier_points.foreach_set('radius', [3.066, 1.0, 3.066, 1.0, 3.066, 1.0, 3.066, 1.0])
_sp.order_u = 0
_sp.order_v = 0
_sp.resolution_u = 24
_sp.use_cyclic_u = True
cu_beziercircle_005.materials.append(mat_xaxis_003)
cu_beziercircle_005.use_path = True
cu_beziercircle_005.bevel_mode = 'OBJECT'
cu_beziercircle_005.bevel_profile.use_clip = True
cu_beziercircle_005.fill_mode = 'FULL'
cu_beziercircle_004 = bpy.data.curves.new('BezierCircle.004', 'CURVE')
cu_beziercircle_004.dimensions = '3D'
_sp = cu_beziercircle_004.splines.new('BEZIER'); _sp.bezier_points.add(3)
_sp.bezier_points.foreach_set('co', [-1.0, 0.0, 0.0, 0.0, 1.0, 0.0, 1.0, 0.0, 0.0, 0.0, -1.0, 0.0])
_sp.bezier_points.foreach_set('handle_left', [-1.0, -0.5521, 0.0, -0.5521, 1.0, 0.0, 1.0, 0.5521, 0.0, 0.5521, -1.0, 0.0])
_sp.bezier_points.foreach_set('handle_right', [-1.0, 0.5521, 0.0, 0.5521, 1.0, 0.0, 1.0, -0.5521, 0.0, -0.5521, -1.0, 0.0])
for _p, _l, _r in zip(_sp.bezier_points, ['AUTO', 'AUTO', 'AUTO', 'AUTO'], ['AUTO', 'AUTO', 'AUTO', 'AUTO']): _p.handle_left_type = _l; _p.handle_right_type = _r
_sp.order_u = 0
_sp.order_v = 0
_sp.use_cyclic_u = True
cu_beziercircle_004.use_path = True
cu_beziercircle_004.fill_mode = 'FULL'
cu_beziercircle_007 = bpy.data.curves.new('BezierCircle.007', 'CURVE')
cu_beziercircle_007.dimensions = '3D'
_sp = cu_beziercircle_007.splines.new('BEZIER'); _sp.bezier_points.add(7)
_sp.bezier_points.foreach_set('co', [-1.0, 0.0, 0.0, -0.707, 0.707, 0.0, 0.0, 1.0, 0.0, 0.707, 0.707, 0.0, 1.0, 0.0, 0.0, 0.707, -0.707, 0.0, 0.0, -1.0, 0.0, -0.707, -0.707, 0.0])
_sp.bezier_points.foreach_set('handle_left', [-1.0, -0.2988, 0.0, -0.9183, 0.4958, 0.0, -0.2988, 1.0, 0.0, 0.4958, 0.9183, 0.0, 1.0, 0.2988, 0.0, 0.9183, -0.4958, 0.0, 0.2988, -1.0, 0.0, -0.4958, -0.9183, 0.0])
_sp.bezier_points.foreach_set('handle_right', [-1.0, 0.2988, 0.0, -0.4958, 0.9183, 0.0, 0.2988, 1.0, 0.0, 0.9183, 0.4958, 0.0, 1.0, -0.2988, 0.0, 0.4958, -0.9183, 0.0, -0.2988, -1.0, 0.0, -0.9183, -0.4958, 0.0])
for _p, _l, _r in zip(_sp.bezier_points, ['AUTO', 'AUTO', 'AUTO', 'AUTO', 'AUTO', 'AUTO', 'AUTO', 'AUTO'], ['AUTO', 'AUTO', 'AUTO', 'AUTO', 'AUTO', 'AUTO', 'AUTO', 'AUTO']): _p.handle_left_type = _l; _p.handle_right_type = _r
_sp.bezier_points.foreach_set('radius', [3.066, 1.0, 3.066, 1.0, 3.066, 1.0, 3.066, 1.0])
_sp.order_u = 0
_sp.order_v = 0
_sp.resolution_u = 24
_sp.use_cyclic_u = True
cu_beziercircle_007.materials.append(mat_yaxis_001)
cu_beziercircle_007.use_path = True
cu_beziercircle_007.bevel_mode = 'OBJECT'
cu_beziercircle_007.bevel_profile.use_clip = True
cu_beziercircle_007.fill_mode = 'FULL'
cu_beziercircle_006 = bpy.data.curves.new('BezierCircle.006', 'CURVE')
cu_beziercircle_006.dimensions = '3D'
_sp = cu_beziercircle_006.splines.new('BEZIER'); _sp.bezier_points.add(3)
_sp.bezier_points.foreach_set('co', [-1.0, 0.0, 0.0, 0.0, 1.0, 0.0, 1.0, 0.0, 0.0, 0.0, -1.0, 0.0])
_sp.bezier_points.foreach_set('handle_left', [-1.0, -0.5521, 0.0, -0.5521, 1.0, 0.0, 1.0, 0.5521, 0.0, 0.5521, -1.0, 0.0])
_sp.bezier_points.foreach_set('handle_right', [-1.0, 0.5521, 0.0, 0.5521, 1.0, 0.0, 1.0, -0.5521, 0.0, -0.5521, -1.0, 0.0])
for _p, _l, _r in zip(_sp.bezier_points, ['AUTO', 'AUTO', 'AUTO', 'AUTO'], ['AUTO', 'AUTO', 'AUTO', 'AUTO']): _p.handle_left_type = _l; _p.handle_right_type = _r
_sp.order_u = 0
_sp.order_v = 0
_sp.use_cyclic_u = True
cu_beziercircle_006.use_path = True
cu_beziercircle_006.fill_mode = 'FULL'

# ---- objects
ob_zplane = bpy.data.objects.new('ZPlane', me_plane_003)
ob_zaxis = bpy.data.objects.new('ZAxis', me_plane_001)
ob_yaxis = bpy.data.objects.new('YAxis', me_plane_002)
ob_xaxis = bpy.data.objects.new('XAxis', me_plane_004)
ob_xplane = bpy.data.objects.new('XPlane', me_plane_005)
ob_yplane = bpy.data.objects.new('YPlane', me_plane_006)
ob_torus = bpy.data.objects.new('Torus', me_torus)
ob_zcircle = bpy.data.objects.new('ZCircle', cu_beziercircle_002)
ob_beziercircle_001 = bpy.data.objects.new('BezierCircle.001', cu_beziercircle_003)
ob_xcircle = bpy.data.objects.new('XCircle', cu_beziercircle_005)
ob_beziercircle_002 = bpy.data.objects.new('BezierCircle.002', cu_beziercircle_004)
ob_ycircle = bpy.data.objects.new('YCircle', cu_beziercircle_007)
ob_beziercircle_004 = bpy.data.objects.new('BezierCircle.004', cu_beziercircle_006)

# ---- transforms, parenting, visibility, modifiers, constraints
ob_zplane.location = (0.0, 0.0, 0.0)
ob_zaxis.location = (0.0, 0.0, 0.0)
ob_zaxis.rotation_euler = (0.0, -0.0, 1.571)
ob_yaxis.location = (0.0, 0.0, 0.0)
ob_yaxis.rotation_euler = (0.0, -0.0, 1.571)
ob_xaxis.location = (0.0, 0.0, 0.0)
ob_xaxis.rotation_euler = (0.0, -0.0, 4.712)
ob_xplane.location = (0.0, 0.0, 0.0)
ob_xplane.rotation_euler = (0.0, -0.0, 1.571)
ob_yplane.location = (0.0, 0.0, 0.0)
ob_yplane.rotation_euler = (0.0, -0.0, 4.712)
ob_torus.location = (0.00144, 0.0007107, -0.002208)
ob_torus.rotation_euler = (0.7854, 0.7854, 1.571)
ob_torus.scale = (0.8, 0.8, 0.8)
ob_zcircle.location = (0.0, 0.0, 0.0)
ob_zcircle.rotation_euler = (0.0, -0.0, 3.142)
ob_zcircle.scale = (0.6419, 0.6419, 0.6419)
ob_beziercircle_001.location = (-0.6412, -9.185e-05, 0.0)
ob_beziercircle_001.rotation_euler = (-1.571, 1.571, 0.0)
ob_beziercircle_001.scale = (0.01003, 0.01003, 0.01003)
ob_xcircle.location = (0.0, 0.0, 0.0)
ob_xcircle.rotation_euler = (1.571, -0.0, 1.571)
ob_xcircle.scale = (0.6419, 0.6419, 0.6419)
ob_beziercircle_002.location = (-0.6412, -9.185e-05, 0.0)
ob_beziercircle_002.rotation_euler = (-1.571, 1.571, 0.0)
ob_beziercircle_002.scale = (0.01003, 0.01003, 0.01003)
ob_ycircle.location = (0.0, 0.0, 0.0)
ob_ycircle.rotation_euler = (1.571, -0.0, 3.142)
ob_ycircle.scale = (0.6419, 0.6419, 0.6419)
ob_beziercircle_004.location = (-0.6412, -9.185e-05, 0.0)
ob_beziercircle_004.rotation_euler = (-1.571, 1.571, 0.0)
ob_beziercircle_004.scale = (0.01003, 0.01003, 0.01003)
cu_beziercircle_002.bevel_object = ob_beziercircle_001
cu_beziercircle_005.bevel_object = ob_beziercircle_002
cu_beziercircle_007.bevel_object = ob_beziercircle_004

# ---- collection membership
col_collection.objects.link(ob_zplane)
col_collection.objects.link(ob_zaxis)
col_collection.objects.link(ob_yaxis)
col_collection.objects.link(ob_xaxis)
col_collection.objects.link(ob_xplane)
col_collection.objects.link(ob_yplane)
col_collection.objects.link(ob_torus)
col_collection.objects.link(ob_zcircle)
col_collection.objects.link(ob_beziercircle_001)
col_collection.objects.link(ob_xcircle)
col_collection.objects.link(ob_beziercircle_002)
col_collection.objects.link(ob_ycircle)
col_collection.objects.link(ob_beziercircle_004)

# ---- scene / render settings (as saved in the file)
scene.frame_start = 1; scene.frame_end = 250; scene.frame_set(32)
scene.render.engine = 'BLENDER_EEVEE_NEXT'
scene.cycles.use_denoising = False
scene.cycles.samples = 128
scene.cycles.sampling_pattern = 'TABULATED_SOBOL'
scene.cycles.use_adaptive_sampling = False
scene.cycles.use_light_tree = False
scene.view_settings.view_transform = 'Filmic'
bpy.context.view_layer.update()

# ---- added for rendering (the .blend has no active camera): camera
cam_auto = bpy.data.cameras.new('AutoCamera')
cam_auto.lens = 50.0
cam_auto.sensor_width = 36.0
cam_auto.clip_end = 1000.0
ob_auto_camera = bpy.data.objects.new('AutoCamera', cam_auto)
scene.collection.objects.link(ob_auto_camera)
ob_auto_camera.location = (8.36508, -10.0381, 6.69207)
ob_auto_camera.rotation_euler = (1.09748, -7.21219e-08, 0.694738)
scene.camera = ob_auto_camera
bpy.context.view_layer.update()
